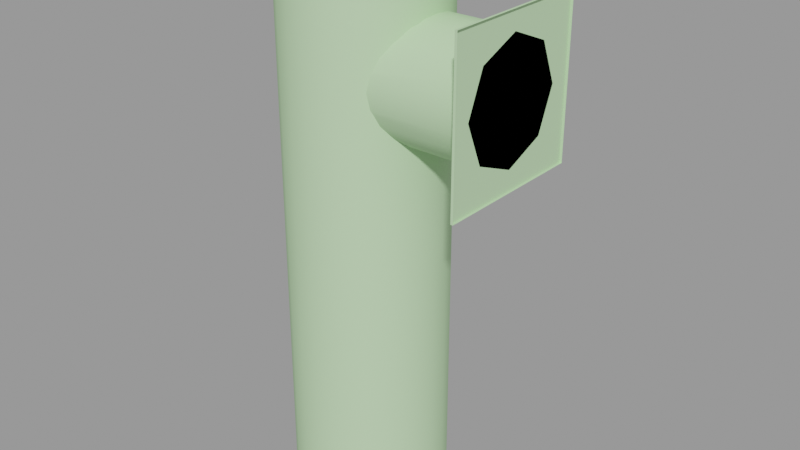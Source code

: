 # Source: factory_pipe004.blend  (saved by Blender 2.92.15; exported with 4.5.12 LTS)
import bpy
from mathutils import Matrix  # noqa: F401  (used for matrix-valued properties, if any)

bpy.ops.wm.read_factory_settings(use_empty=True)
scene = bpy.context.scene
scene.name = 'factory_pipe004.qc'

# ---- collections
col_factory_pipe004 = bpy.data.collections.new('factory_pipe004'); scene.collection.children.link(col_factory_pipe004)

# ---- materials (node trees are filled in below, after node groups)
mat_factory_pipe004 = bpy.data.materials.new('factory_pipe004')
mat_factory_pipe004.use_transparent_shadow = False
mat_factory_pipe004.diffuse_color = (0.5087, 0.7489, 0.4354, 1.0)
mat_phy = bpy.data.materials.new('  phy')
mat_phy.use_transparent_shadow = False
mat_phy.diffuse_color = (0.463, 0.8419, 0.4558, 1.0)

# ---- material node trees

# ---- meshes
me_factory_pipe004_reference = bpy.data.meshes.new('factory_pipe004_reference')
me_factory_pipe004_reference.from_pydata([(47.5, 32.0, 27.5), (48.5, 32.0, 91.5), (48.5, 32.0, 27.5), (47.5, 32.0, 91.5), (-23.78, 30.91, 101.5), (-15.5, 32.0, 101.5), (-15.5, 32.0, 29.5), (-15.5, 32.0, -42.5), (-23.78, 30.91, 29.5), (-31.5, 27.71, 101.5), (-47.5, -6e-06, 101.5), (-46.41, 8.282, 29.5), (-47.5, -3e-06, 29.5), (-46.41, 8.282, 101.5), (-43.21, 16.0, 29.5), (-43.21, 16.0, 101.5), (-38.13, 22.63, 29.5), (-38.13, 22.63, 101.5), (-31.5, 27.71, 29.5), (-23.78, 30.91, -42.5), (-15.5, 32.0, -114.5), (-23.78, 30.91, -114.5), (-31.5, 27.71, -42.5), (-31.5, 27.71, -114.5), (-38.13, 22.63, -42.5), (-38.13, 22.63, -114.5), (-43.21, 16.0, -42.5), (-46.41, 8.282, -42.5), (-47.5, 0.0, -42.5), (-43.21, 16.0, -114.5), (-46.41, 8.282, -114.5), (-47.5, 3e-06, -114.5), (-46.41, -8.282, -42.5), (-46.41, -8.282, -114.5), (-43.21, -16.0, -42.5), (-43.21, -16.0, -114.5), (-38.13, -22.63, -42.5), (-38.13, -22.63, -114.5), (-31.5, -27.71, -42.5), (-31.5, -27.71, -114.5), (-23.78, -30.91, -42.5), (-23.78, -30.91, -114.5), (-15.5, -32.0, -42.5), (-15.5, -32.0, -114.5), (-7.218, -30.91, -42.5), (0.5, -27.71, -42.5), (7.127, -22.63, -42.5), (7.127, -22.63, 29.5), (0.5, -27.71, 29.5), (-7.218, -30.91, 29.5), (-15.5, -32.0, 29.5), (-23.78, -30.91, 29.5), (-31.5, -27.71, 29.5), (-38.13, -22.63, 29.5), (-43.21, -16.0, 29.5), (-46.41, -8.282, 29.5), (7.127, -22.63, 101.5), (0.5, -27.71, 101.5), (-7.218, -30.91, 101.5), (-15.5, -32.0, 101.5), (-23.78, -30.91, 101.5), (-31.5, -27.71, 101.5), (-38.13, -22.63, 101.5), (-43.21, -16.0, 101.5), (-46.41, -8.282, 101.5), (-7.218, 30.91, 29.5), (-7.218, 30.91, 101.5), (0.5, 27.71, 29.5), (0.5, 27.71, 101.5), (7.127, 22.63, 29.5), (7.127, 22.63, 101.5), (12.21, 16.0, 29.5), (12.21, 16.0, 101.5), (15.41, 8.282, 29.5), (15.41, 8.282, 101.5), (16.5, 0.0, 29.5), (16.5, -3e-06, 101.5), (15.41, -8.282, 29.5), (15.41, -8.282, 101.5), (12.21, -16.0, 29.5), (12.21, -16.0, 101.5), (-7.218, 30.91, -42.5), (0.5, 27.71, -42.5), (7.127, 22.63, -42.5), (12.21, 16.0, -42.5), (15.41, 8.282, -42.5), (16.5, 3e-06, -42.5), (15.41, -8.282, -42.5), (12.21, -16.0, -42.5), (-7.218, -30.91, -114.5), (0.5, -27.71, -114.5), (7.127, -22.63, -114.5), (12.21, -16.0, -114.5), (15.41, -8.282, -114.5), (16.5, 6e-06, -114.5), (15.41, 8.282, -114.5), (12.21, 16.0, -114.5), (7.127, 22.63, -114.5), (0.5, 27.71, -114.5), (-7.218, 30.91, -114.5), (48.5, -32.0, 91.5), (47.5, -32.0, 91.5), (47.5, -32.0, 27.5), (48.5, -32.0, 27.5), (-32.0, 28.58, 101.5), (-24.04, 31.88, 101.5), (-15.5, 33.0, 101.5), (-6.959, 31.88, 101.5), (1.0, 28.58, 101.5), (7.835, 23.33, 101.5), (13.08, 16.5, 101.5), (16.38, 8.541, 101.5), (17.5, -3e-06, 101.5), (16.38, -8.541, 101.5), (13.08, -16.5, 101.5), (7.835, -23.33, 101.5), (1.0, -28.58, 101.5), (-6.959, -31.88, 101.5), (-15.5, -33.0, 101.5), (-24.04, -31.88, 101.5), (-32.0, -28.58, 101.5), (-38.83, -23.33, 101.5), (-44.08, -16.5, 101.5), (-47.38, -8.541, 101.5), (-48.5, -6e-06, 101.5), (-47.38, 8.541, 101.5), (-44.08, 16.5, 101.5), (-38.83, 23.33, 101.5), (-15.5, 33.0, 109.5), (-24.04, 31.88, 109.5), (-22.9, 27.61, 111.2), (-29.79, 24.75, 111.2), (-32.0, 28.58, 109.5), (-35.71, 20.21, 111.2), (-38.83, 23.33, 109.5), (-40.25, 14.29, 111.2), (-44.08, 16.5, 109.5), (-43.11, 7.397, 111.2), (-47.38, 8.541, 109.5), (-44.08, -7e-06, 111.2), (-48.5, -7e-06, 109.5), (-43.11, -7.397, 111.2), (-47.38, -8.541, 109.5), (-40.25, -14.29, 111.2), (-44.08, -16.5, 109.5), (-35.71, -20.21, 111.2), (-38.83, -23.33, 109.5), (-29.79, -24.75, 111.2), (-32.0, -28.58, 109.5), (-22.9, -27.61, 111.2), (-24.04, -31.88, 109.5), (-15.5, -28.58, 111.2), (-15.5, -33.0, 109.5), (-8.103, -27.61, 111.2), (-6.959, -31.88, 109.5), (-1.211, -24.75, 111.2), (1.0, -28.58, 109.5), (4.708, -20.21, 111.2), (7.835, -23.33, 109.5), (9.25, -14.29, 111.2), (13.08, -16.5, 109.5), (12.11, -7.397, 111.2), (16.38, -8.541, 109.5), (13.08, -4e-06, 111.2), (17.5, -4e-06, 109.5), (12.11, 7.397, 111.2), (16.38, 8.541, 109.5), (9.25, 14.29, 111.2), (13.08, 16.5, 109.5), (4.708, 20.21, 111.2), (7.835, 23.33, 109.5), (-1.211, 24.75, 111.2), (1.0, 28.58, 109.5), (-8.103, 27.61, 111.2), (-6.959, 31.88, 109.5), (-15.5, 28.58, 111.2), (11.47, 16.97, 76.47), (47.5, 20.78, 71.5), (8.541, 20.78, 71.5), (7.127, 22.63, 67.05), (47.5, 23.18, 65.71), (6.404, 23.18, 65.71), (47.5, 24.0, 59.5), (5.339, 24.0, 59.5), (8.541, -20.78, 71.5), (47.5, -16.97, 76.47), (11.47, -16.97, 76.47), (47.5, -12.0, 80.28), (12.21, -16.0, 77.22), (13.87, -12.0, 80.28), (47.5, -6.212, 82.68), (15.41, -8.282, 81.82), (15.68, -6.212, 82.68), (47.5, -2e-06, 83.5), (16.5, -3e-06, 83.5), (47.5, 6.212, 82.68), (15.68, 6.212, 82.68), (15.41, 8.282, 81.82), (47.5, 12.0, 80.28), (13.87, 12.0, 80.28), (12.21, 16.0, 77.22), (47.5, 16.97, 76.47), (15.41, -8.282, 37.18), (47.5, -6.212, 36.32), (47.5, -12.0, 38.72), (13.87, -12.0, 38.72), (12.21, -16.0, 41.78), (47.5, -16.97, 42.53), (11.47, -16.97, 42.53), (47.5, -20.78, 47.5), (8.541, -20.78, 47.5), (7.127, -22.63, 51.95), (47.5, -23.18, 53.29), (6.404, -23.18, 53.29), (47.5, -24.0, 59.5), (5.339, -24.0, 59.5), (47.5, -23.18, 65.71), (6.404, -23.18, 65.71), (47.5, -20.78, 71.5), (7.127, -22.63, 67.05), (47.5, 23.18, 53.29), (6.404, 23.18, 53.29), (47.5, 20.78, 47.5), (7.127, 22.63, 51.95), (8.541, 20.78, 47.5), (47.5, 16.97, 42.53), (11.47, 16.97, 42.53), (47.5, 12.0, 38.72), (12.21, 16.0, 41.78), (13.87, 12.0, 38.72), (47.5, 6.212, 36.32), (15.41, 8.282, 37.18), (15.68, 6.212, 36.32), (47.5, 0.0, 35.5), (16.5, -1e-06, 35.5), (15.68, -6.212, 36.32), (-7.25, 14.29, 112.4), (-11.23, 15.94, 112.4), (-15.5, -6e-06, 112.8), (-15.5, 16.5, 112.4), (-19.77, 15.94, 112.4), (-23.75, 14.29, 112.4), (-27.17, 11.67, 112.4), (-29.79, 8.25, 112.4), (-31.44, 4.271, 112.4), (-32.0, -6e-06, 112.4), (-31.44, -4.271, 112.4), (-29.79, -8.25, 112.4), (-27.17, -11.67, 112.4), (-23.75, -14.29, 112.4), (-19.77, -15.94, 112.4), (-15.5, -16.5, 112.4), (-11.23, -15.94, 112.4), (-7.25, -14.29, 112.4), (-3.833, -11.67, 112.4), (-1.211, -8.25, 112.4), (0.4378, -4.271, 112.4), (1.0, -5e-06, 112.4), (0.4378, 4.271, 112.4), (-1.211, 8.25, 112.4), (-3.833, 11.67, 112.4)], [], [(0, 1, 2), (0, 3, 1), (4, 5, 6), (7, 8, 6), (4, 6, 8), (9, 4, 8), (10, 11, 12), (10, 13, 11), (13, 14, 11), (13, 15, 14), (15, 16, 14), (15, 17, 16), (17, 18, 16), (17, 9, 18), (9, 8, 18), (19, 18, 8), (7, 19, 8), (20, 19, 7), (20, 21, 19), (21, 22, 19), (21, 23, 22), (23, 24, 22), (23, 25, 24), (25, 26, 24), (27, 28, 12), (27, 12, 11), (26, 27, 11), (26, 11, 14), (24, 26, 14), (24, 14, 16), (22, 24, 16), (22, 16, 18), (19, 22, 18), (25, 29, 26), (29, 27, 26), (29, 30, 27), (30, 28, 27), (30, 31, 28), (31, 32, 28), (31, 33, 32), (33, 34, 32), (33, 35, 34), (35, 36, 34), (35, 37, 36), (37, 38, 36), (37, 39, 38), (39, 40, 38), (39, 41, 40), (41, 42, 40), (41, 43, 42), (43, 44, 42), (45, 46, 47), (45, 47, 48), (44, 45, 48), (44, 48, 49), (42, 44, 49), (42, 49, 50), (40, 42, 50), (40, 50, 51), (38, 40, 51), (38, 51, 52), (36, 38, 52), (36, 52, 53), (34, 36, 53), (34, 53, 54), (32, 34, 54), (32, 54, 55), (28, 32, 55), (28, 55, 12), (56, 48, 47), (56, 57, 48), (57, 49, 48), (57, 58, 49), (58, 50, 49), (58, 59, 50), (59, 51, 50), (59, 60, 51), (60, 52, 51), (60, 61, 52), (61, 53, 52), (61, 62, 53), (62, 54, 53), (62, 63, 54), (63, 55, 54), (63, 64, 55), (64, 12, 55), (64, 10, 12), (5, 65, 6), (5, 66, 65), (66, 67, 65), (66, 68, 67), (68, 69, 67), (68, 70, 69), (70, 71, 69), (70, 72, 71), (72, 73, 71), (72, 74, 73), (74, 75, 73), (74, 76, 75), (76, 77, 75), (76, 78, 77), (78, 79, 77), (78, 80, 79), (80, 47, 79), (80, 56, 47), (81, 7, 6), (81, 6, 65), (82, 81, 65), (82, 65, 67), (83, 82, 67), (83, 67, 69), (84, 83, 69), (84, 69, 71), (85, 84, 71), (85, 71, 73), (86, 85, 73), (86, 73, 75), (87, 86, 75), (87, 75, 77), (88, 87, 77), (88, 77, 79), (46, 88, 79), (46, 79, 47), (43, 89, 44), (89, 45, 44), (89, 90, 45), (90, 46, 45), (90, 91, 46), (91, 88, 46), (91, 92, 88), (92, 87, 88), (92, 93, 87), (93, 86, 87), (93, 94, 86), (94, 85, 86), (94, 95, 85), (95, 84, 85), (95, 96, 84), (96, 83, 84), (96, 97, 83), (97, 82, 83), (97, 98, 82), (98, 81, 82), (98, 99, 81), (99, 7, 81), (99, 20, 7), (3, 100, 1), (3, 101, 100), (102, 100, 101), (102, 103, 100), (0, 101, 3), (0, 102, 101), (0, 103, 102), (0, 2, 103), (17, 104, 9), (9, 104, 105), (9, 105, 4), (4, 105, 106), (4, 106, 5), (5, 106, 107), (5, 107, 66), (66, 107, 108), (66, 108, 68), (68, 108, 109), (68, 109, 70), (70, 109, 110), (70, 110, 72), (72, 110, 111), (72, 111, 74), (74, 111, 112), (74, 112, 76), (76, 112, 113), (76, 113, 78), (78, 113, 114), (78, 114, 80), (80, 114, 115), (80, 115, 56), (56, 115, 116), (56, 116, 57), (57, 116, 117), (57, 117, 58), (58, 117, 118), (58, 118, 59), (59, 118, 119), (59, 119, 60), (60, 119, 120), (60, 120, 61), (61, 120, 121), (61, 121, 62), (62, 121, 122), (62, 122, 63), (63, 122, 123), (63, 123, 64), (64, 123, 124), (64, 124, 10), (10, 124, 125), (10, 125, 13), (13, 125, 126), (13, 126, 15), (15, 126, 127), (15, 127, 17), (17, 127, 104), (128, 129, 130), (129, 131, 130), (129, 132, 131), (132, 133, 131), (132, 134, 133), (134, 135, 133), (134, 136, 135), (136, 137, 135), (136, 138, 137), (138, 139, 137), (138, 140, 139), (140, 141, 139), (140, 142, 141), (142, 143, 141), (142, 144, 143), (144, 145, 143), (144, 146, 145), (146, 147, 145), (146, 148, 147), (148, 149, 147), (148, 150, 149), (150, 151, 149), (150, 152, 151), (152, 153, 151), (152, 154, 153), (154, 155, 153), (154, 156, 155), (156, 157, 155), (156, 158, 157), (158, 159, 157), (158, 160, 159), (160, 161, 159), (160, 162, 161), (162, 163, 161), (162, 164, 163), (164, 165, 163), (164, 166, 165), (166, 167, 165), (166, 168, 167), (168, 169, 167), (168, 170, 169), (170, 171, 169), (170, 172, 171), (172, 173, 171), (172, 174, 173), (174, 175, 173), (174, 128, 175), (128, 130, 175), (176, 177, 178), (179, 178, 177), (179, 177, 180), (179, 180, 181), (181, 180, 182), (181, 182, 183), (184, 185, 186), (186, 185, 187), (187, 188, 186), (187, 189, 188), (189, 187, 190), (190, 191, 189), (190, 192, 191), (192, 190, 193), (192, 193, 194), (194, 193, 195), (194, 195, 196), (197, 196, 195), (197, 195, 198), (197, 198, 199), (200, 199, 198), (200, 198, 201), (200, 201, 176), (176, 201, 177), (202, 203, 204), (202, 204, 205), (206, 205, 204), (206, 204, 207), (206, 207, 208), (208, 207, 209), (208, 209, 210), (211, 210, 209), (211, 209, 212), (211, 212, 213), (213, 212, 214), (213, 214, 215), (215, 214, 216), (215, 216, 217), (217, 216, 218), (218, 219, 217), (218, 184, 219), (184, 218, 185), (183, 182, 220), (183, 220, 221), (221, 220, 222), (222, 223, 221), (222, 224, 223), (224, 222, 225), (224, 225, 226), (226, 225, 227), (227, 228, 226), (227, 229, 228), (229, 227, 230), (230, 231, 229), (230, 232, 231), (232, 230, 233), (232, 233, 234), (234, 233, 203), (234, 203, 235), (202, 235, 203), (236, 237, 238), (237, 239, 238), (239, 240, 238), (240, 241, 238), (241, 242, 238), (242, 243, 238), (243, 244, 238), (244, 245, 238), (245, 246, 238), (246, 247, 238), (247, 248, 238), (248, 249, 238), (249, 250, 238), (250, 251, 238), (251, 252, 238), (252, 253, 238), (253, 254, 238), (254, 255, 238), (130, 131, 241), (131, 242, 241), (131, 133, 242), (133, 243, 242), (133, 135, 243), (135, 244, 243), (135, 137, 244), (137, 245, 244), (137, 139, 245), (139, 246, 245), (139, 141, 246), (141, 247, 246), (141, 143, 247), (143, 248, 247), (143, 145, 248), (145, 249, 248), (145, 147, 249), (147, 250, 249), (147, 149, 250), (149, 251, 250), (149, 151, 251), (151, 252, 251), (151, 153, 252), (153, 253, 252), (153, 155, 253), (155, 254, 253), (155, 157, 254), (157, 255, 254), (157, 159, 255), (159, 256, 255), (255, 256, 238), (256, 257, 238), (257, 258, 238), (258, 259, 238), (259, 260, 238), (260, 236, 238), (159, 161, 256), (161, 257, 256), (161, 163, 257), (163, 258, 257), (163, 165, 258), (165, 259, 258), (165, 167, 259), (167, 260, 259), (167, 169, 260), (169, 236, 260), (169, 171, 236), (171, 237, 236), (171, 173, 237), (173, 239, 237), (173, 175, 239), (175, 240, 239), (175, 130, 240), (130, 241, 240), (140, 125, 124), (140, 138, 125), (138, 126, 125), (138, 136, 126), (136, 127, 126), (136, 134, 127), (134, 104, 127), (134, 132, 104), (132, 105, 104), (132, 129, 105), (129, 106, 105), (129, 128, 106), (158, 116, 115), (158, 156, 116), (156, 117, 116), (156, 154, 117), (154, 118, 117), (154, 152, 118), (152, 119, 118), (152, 150, 119), (150, 120, 119), (150, 148, 120), (148, 121, 120), (148, 146, 121), (146, 122, 121), (146, 144, 122), (144, 123, 122), (144, 142, 123), (142, 124, 123), (142, 140, 124), (128, 107, 106), (128, 174, 107), (174, 108, 107), (174, 172, 108), (172, 109, 108), (172, 170, 109), (170, 110, 109), (170, 168, 110), (168, 111, 110), (168, 166, 111), (166, 112, 111), (166, 164, 112), (164, 113, 112), (164, 162, 113), (162, 114, 113), (162, 160, 114), (160, 115, 114), (160, 158, 115)])
me_factory_pipe004_reference.polygons.foreach_set('use_smooth', [True] * 430)
_k = set([(0, 2), (0, 3), (0, 102), (0, 103), (1, 3), (3, 101), (4, 5), (4, 9), (5, 66), (9, 17), (10, 13), (10, 64), (13, 15), (15, 17), (56, 57), (56, 80), (57, 58), (58, 59), (59, 60), (60, 61), (61, 62), (62, 63), (63, 64), (66, 68), (68, 70), (70, 72), (72, 74), (74, 76), (76, 78), (78, 80), (100, 101), (100, 102), (101, 102), (102, 103), (104, 105), (104, 127), (105, 106), (106, 107), (107, 108), (108, 109), (109, 110), (110, 111), (111, 112), (112, 113), (113, 114), (114, 115), (115, 116), (116, 117), (117, 118), (118, 119), (119, 120), (120, 121), (121, 122), (122, 123), (123, 124), (124, 125), (125, 126), (126, 127), (128, 129), (128, 174), (129, 132), (130, 131), (130, 175), (131, 133), (132, 134), (133, 135), (134, 136), (135, 137), (136, 138), (137, 139), (138, 140), (139, 141), (140, 142), (141, 143), (142, 144), (143, 145), (144, 146), (145, 147), (146, 148), (147, 149), (148, 150), (149, 151), (150, 152), (151, 153), (152, 154), (153, 155), (154, 156), (155, 157), (156, 158), (157, 159), (158, 160), (159, 161), (160, 162), (161, 163), (162, 164), (163, 165), (164, 166), (165, 167), (166, 168), (167, 169), (168, 170), (169, 171), (170, 172), (171, 173), (172, 174), (173, 175)])
me_factory_pipe004_reference.attributes.new('sharp_edge', 'BOOLEAN', 'EDGE').data.foreach_set('value', [ (min(e.vertices), max(e.vertices)) in _k for e in me_factory_pipe004_reference.edges])
_uv = me_factory_pipe004_reference.uv_layers.new(name='UVMap')
_uv.uv.foreach_set('vector', [0.2046, 0.804, 0.2016, 0.9954, 0.2016, 0.804, 0.2046, 0.804, 0.2046, 0.9954, 0.2016, 0.9954, 0.452, 0.8942, 0.4287, 0.8942, 0.4287, 0.6117, 0.4287, 0.3292, 0.452, 0.6117, 0.4287, 0.6117, 0.452, 0.8942, 0.4287, 0.6117, 0.452, 0.6117, 0.4752, 0.8942, 0.452, 0.8942, 0.452, 0.6117, 0.5682, 0.8942, 0.5449, 0.6117, 0.5682, 0.6117, 0.5682, 0.8942, 0.5449, 0.8942, 0.5449, 0.6117, 0.5449, 0.8942, 0.5217, 0.6117, 0.5449, 0.6117, 0.5449, 0.8942, 0.5217, 0.8942, 0.5217, 0.6117, 0.5217, 0.8942, 0.4984, 0.6117, 0.5217, 0.6117, 0.5217, 0.8942, 0.4984, 0.8942, 0.4984, 0.6117, 0.4984, 0.8942, 0.4752, 0.6117, 0.4984, 0.6117, 0.4984, 0.8942, 0.4752, 0.8942, 0.4752, 0.6117, 0.4752, 0.8942, 0.452, 0.6117, 0.4752, 0.6117, 0.452, 0.3292, 0.4752, 0.6117, 0.452, 0.6117, 0.4287, 0.3292, 0.452, 0.3292, 0.452, 0.6117, 0.4287, 0.04675, 0.452, 0.3292, 0.4287, 0.3292, 0.4287, 0.04675, 0.452, 0.04675, 0.452, 0.3292, 0.452, 0.04675, 0.4752, 0.3292, 0.452, 0.3292, 0.452, 0.04675, 0.4752, 0.04675, 0.4752, 0.3292, 0.4752, 0.04675, 0.4984, 0.3292, 0.4752, 0.3292, 0.4752, 0.04675, 0.4984, 0.04675, 0.4984, 0.3292, 0.4984, 0.04675, 0.5217, 0.3292, 0.4984, 0.3292, 0.5449, 0.3292, 0.5682, 0.3292, 0.5682, 0.6117, 0.5449, 0.3292, 0.5682, 0.6117, 0.5449, 0.6117, 0.5217, 0.3292, 0.5449, 0.3292, 0.5449, 0.6117, 0.5217, 0.3292, 0.5449, 0.6117, 0.5217, 0.6117, 0.4984, 0.3292, 0.5217, 0.3292, 0.5217, 0.6117, 0.4984, 0.3292, 0.5217, 0.6117, 0.4984, 0.6117, 0.4752, 0.3292, 0.4984, 0.3292, 0.4984, 0.6117, 0.4752, 0.3292, 0.4984, 0.6117, 0.4752, 0.6117, 0.452, 0.3292, 0.4752, 0.3292, 0.4752, 0.6117, 0.4984, 0.04675, 0.5217, 0.04675, 0.5217, 0.3292, 0.5217, 0.04675, 0.5449, 0.3292, 0.5217, 0.3292, 0.5217, 0.04675, 0.5449, 0.04675, 0.5449, 0.3292, 0.5449, 0.04675, 0.5682, 0.3292, 0.5449, 0.3292, 0.5449, 0.04675, 0.5682, 0.04675, 0.5682, 0.3292, 0.5682, 0.04675, 0.5914, 0.3292, 0.5682, 0.3292, 0.5682, 0.04675, 0.5914, 0.04675, 0.5914, 0.3292, 0.5914, 0.04675, 0.6146, 0.3292, 0.5914, 0.3292, 0.5914, 0.04675, 0.6146, 0.04675, 0.6146, 0.3292, 0.6146, 0.04675, 0.6379, 0.3292, 0.6146, 0.3292, 0.6146, 0.04675, 0.6379, 0.04675, 0.6379, 0.3292, 0.6379, 0.04675, 0.6611, 0.3292, 0.6379, 0.3292, 0.6379, 0.04675, 0.6611, 0.04675, 0.6611, 0.3292, 0.6611, 0.04675, 0.6844, 0.3292, 0.6611, 0.3292, 0.6611, 0.04675, 0.6844, 0.04675, 0.6844, 0.3292, 0.6844, 0.04675, 0.7076, 0.3292, 0.6844, 0.3292, 0.6844, 0.04675, 0.7076, 0.04675, 0.7076, 0.3292, 0.7076, 0.04675, 0.7309, 0.3292, 0.7076, 0.3292, 0.7541, 0.3292, 0.7773, 0.3292, 0.7773, 0.6117, 0.7541, 0.3292, 0.7773, 0.6117, 0.7541, 0.6117, 0.7309, 0.3292, 0.7541, 0.3292, 0.7541, 0.6117, 0.7309, 0.3292, 0.7541, 0.6117, 0.7309, 0.6117, 0.7076, 0.3292, 0.7309, 0.3292, 0.7309, 0.6117, 0.7076, 0.3292, 0.7309, 0.6117, 0.7076, 0.6117, 0.6844, 0.3292, 0.7076, 0.3292, 0.7076, 0.6117, 0.6844, 0.3292, 0.7076, 0.6117, 0.6844, 0.6117, 0.6611, 0.3292, 0.6844, 0.3292, 0.6844, 0.6117, 0.6611, 0.3292, 0.6844, 0.6117, 0.6611, 0.6117, 0.6379, 0.3292, 0.6611, 0.3292, 0.6611, 0.6117, 0.6379, 0.3292, 0.6611, 0.6117, 0.6379, 0.6117, 0.6146, 0.3292, 0.6379, 0.3292, 0.6379, 0.6117, 0.6146, 0.3292, 0.6379, 0.6117, 0.6146, 0.6117, 0.5914, 0.3292, 0.6146, 0.3292, 0.6146, 0.6117, 0.5914, 0.3292, 0.6146, 0.6117, 0.5914, 0.6117, 0.5682, 0.3292, 0.5914, 0.3292, 0.5914, 0.6117, 0.5682, 0.3292, 0.5914, 0.6117, 0.5682, 0.6117, 0.7773, 0.8942, 0.7541, 0.6117, 0.7773, 0.6117, 0.7773, 0.8942, 0.7541, 0.8942, 0.7541, 0.6117, 0.7541, 0.8942, 0.7309, 0.6117, 0.7541, 0.6117, 0.7541, 0.8942, 0.7309, 0.8942, 0.7309, 0.6117, 0.7309, 0.8942, 0.7076, 0.6117, 0.7309, 0.6117, 0.7309, 0.8942, 0.7076, 0.8942, 0.7076, 0.6117, 0.7076, 0.8942, 0.6844, 0.6117, 0.7076, 0.6117, 0.7076, 0.8942, 0.6844, 0.8942, 0.6844, 0.6117, 0.6844, 0.8942, 0.6611, 0.6117, 0.6844, 0.6117, 0.6844, 0.8942, 0.6611, 0.8942, 0.6611, 0.6117, 0.6611, 0.8942, 0.6379, 0.6117, 0.6611, 0.6117, 0.6611, 0.8942, 0.6379, 0.8942, 0.6379, 0.6117, 0.6379, 0.8942, 0.6146, 0.6117, 0.6379, 0.6117, 0.6379, 0.8942, 0.6146, 0.8942, 0.6146, 0.6117, 0.6146, 0.8942, 0.5914, 0.6117, 0.6146, 0.6117, 0.6146, 0.8942, 0.5914, 0.8942, 0.5914, 0.6117, 0.5914, 0.8942, 0.5682, 0.6117, 0.5914, 0.6117, 0.5914, 0.8942, 0.5682, 0.8942, 0.5682, 0.6117, 0.9865, 0.8942, 0.9633, 0.6117, 0.9865, 0.6117, 0.9865, 0.8942, 0.9633, 0.8942, 0.9633, 0.6117, 0.9633, 0.8942, 0.94, 0.6117, 0.9633, 0.6117, 0.9633, 0.8942, 0.94, 0.8942, 0.94, 0.6117, 0.94, 0.8942, 0.9168, 0.6117, 0.94, 0.6117, 0.94, 0.8942, 0.9168, 0.8942, 0.9168, 0.6117, 0.9168, 0.8942, 0.8935, 0.6117, 0.9168, 0.6117, 0.9168, 0.8942, 0.8935, 0.8942, 0.8935, 0.6117, 0.8935, 0.8942, 0.8703, 0.6117, 0.8935, 0.6117, 0.8935, 0.8942, 0.8703, 0.8942, 0.8703, 0.6117, 0.8703, 0.8942, 0.8471, 0.6117, 0.8703, 0.6117, 0.8703, 0.8942, 0.8471, 0.8942, 0.8471, 0.6117, 0.8471, 0.8942, 0.8238, 0.6117, 0.8471, 0.6117, 0.8471, 0.8942, 0.8238, 0.8942, 0.8238, 0.6117, 0.8238, 0.8942, 0.8006, 0.6117, 0.8238, 0.6117, 0.8238, 0.8942, 0.8006, 0.8942, 0.8006, 0.6117, 0.8006, 0.8942, 0.7773, 0.6117, 0.8006, 0.6117, 0.8006, 0.8942, 0.7773, 0.8942, 0.7773, 0.6117, 0.9633, 0.3292, 0.9865, 0.3292, 0.9865, 0.6117, 0.9633, 0.3292, 0.9865, 0.6117, 0.9633, 0.6117, 0.94, 0.3292, 0.9633, 0.3292, 0.9633, 0.6117, 0.94, 0.3292, 0.9633, 0.6117, 0.94, 0.6117, 0.9168, 0.3292, 0.94, 0.3292, 0.94, 0.6117, 0.9168, 0.3292, 0.94, 0.6117, 0.9168, 0.6117, 0.8935, 0.3292, 0.9168, 0.3292, 0.9168, 0.6117, 0.8935, 0.3292, 0.9168, 0.6117, 0.8935, 0.6117, 0.8703, 0.3292, 0.8935, 0.3292, 0.8935, 0.6117, 0.8703, 0.3292, 0.8935, 0.6117, 0.8703, 0.6117, 0.8471, 0.3292, 0.8703, 0.3292, 0.8703, 0.6117, 0.8471, 0.3292, 0.8703, 0.6117, 0.8471, 0.6117, 0.8238, 0.3292, 0.8471, 0.3292, 0.8471, 0.6117, 0.8238, 0.3292, 0.8471, 0.6117, 0.8238, 0.6117, 0.8006, 0.3292, 0.8238, 0.3292, 0.8238, 0.6117, 0.8006, 0.3292, 0.8238, 0.6117, 0.8006, 0.6117, 0.7773, 0.3292, 0.8006, 0.3292, 0.8006, 0.6117, 0.7773, 0.3292, 0.8006, 0.6117, 0.7773, 0.6117, 0.7076, 0.04675, 0.7309, 0.04675, 0.7309, 0.3292, 0.7309, 0.04675, 0.7541, 0.3292, 0.7309, 0.3292, 0.7309, 0.04675, 0.7541, 0.04675, 0.7541, 0.3292, 0.7541, 0.04675, 0.7773, 0.3292, 0.7541, 0.3292, 0.7541, 0.04675, 0.7773, 0.04675, 0.7773, 0.3292, 0.7773, 0.04675, 0.8006, 0.3292, 0.7773, 0.3292, 0.7773, 0.04675, 0.8006, 0.04675, 0.8006, 0.3292, 0.8006, 0.04675, 0.8238, 0.3292, 0.8006, 0.3292, 0.8006, 0.04675, 0.8238, 0.04675, 0.8238, 0.3292, 0.8238, 0.04675, 0.8471, 0.3292, 0.8238, 0.3292, 0.8238, 0.04675, 0.8471, 0.04675, 0.8471, 0.3292, 0.8471, 0.04675, 0.8703, 0.3292, 0.8471, 0.3292, 0.8471, 0.04675, 0.8703, 0.04675, 0.8703, 0.3292, 0.8703, 0.04675, 0.8935, 0.3292, 0.8703, 0.3292, 0.8703, 0.04675, 0.8935, 0.04675, 0.8935, 0.3292, 0.8935, 0.04675, 0.9168, 0.3292, 0.8935, 0.3292, 0.8935, 0.04675, 0.9168, 0.04675, 0.9168, 0.3292, 0.9168, 0.04675, 0.94, 0.3292, 0.9168, 0.3292, 0.9168, 0.04675, 0.94, 0.04675, 0.94, 0.3292, 0.94, 0.04675, 0.9633, 0.3292, 0.94, 0.3292, 0.94, 0.04675, 0.9633, 0.04675, 0.9633, 0.3292, 0.9633, 0.04675, 0.9865, 0.3292, 0.9633, 0.3292, 0.9633, 0.04675, 0.9865, 0.04675, 0.9865, 0.3292, 0.2107, 0.9954, 0.2137, 0.804, 0.2137, 0.9954, 0.2107, 0.9954, 0.2107, 0.804, 0.2137, 0.804, 0.2059, 0.804, 0.2089, 0.9954, 0.2059, 0.9954, 0.2059, 0.804, 0.2089, 0.804, 0.2089, 0.9954, 0.009441, 0.804, 0.2009, 0.9954, 0.009441, 0.9954, 0.009441, 0.804, 0.2009, 0.804, 0.2009, 0.9954, 0.2147, 0.804, 0.2177, 0.9954, 0.2147, 0.9954, 0.2147, 0.804, 0.2177, 0.804, 0.2177, 0.9954, 0.1724, 0.3461, 0.199, 0.3203, 0.2012, 0.3241, 0.2012, 0.3241, 0.199, 0.3203, 0.2335, 0.306, 0.2012, 0.3241, 0.2335, 0.306, 0.2346, 0.3102, 0.2346, 0.3102, 0.2335, 0.306, 0.2705, 0.3011, 0.2346, 0.3102, 0.2705, 0.3011, 0.2705, 0.3055, 0.2705, 0.3055, 0.2705, 0.3011, 0.3076, 0.306, 0.2705, 0.3055, 0.3076, 0.306, 0.3065, 0.3102, 0.3065, 0.3102, 0.3076, 0.306, 0.3421, 0.3203, 0.3065, 0.3102, 0.3421, 0.3203, 0.3399, 0.3241, 0.3399, 0.3241, 0.3421, 0.3203, 0.3717, 0.343, 0.3399, 0.3241, 0.3717, 0.343, 0.3687, 0.3461, 0.3687, 0.3461, 0.3717, 0.343, 0.3945, 0.3727, 0.3687, 0.3461, 0.3945, 0.3727, 0.3907, 0.3748, 0.3907, 0.3748, 0.3945, 0.3727, 0.4088, 0.4072, 0.3907, 0.3748, 0.4088, 0.4072, 0.4046, 0.4083, 0.4046, 0.4083, 0.4088, 0.4072, 0.4136, 0.4442, 0.4046, 0.4083, 0.4136, 0.4442, 0.4093, 0.4442, 0.4093, 0.4442, 0.4136, 0.4442, 0.4088, 0.4812, 0.4093, 0.4442, 0.4088, 0.4812, 0.4046, 0.4801, 0.4046, 0.4801, 0.4088, 0.4812, 0.3945, 0.5157, 0.4046, 0.4801, 0.3945, 0.5157, 0.3907, 0.5136, 0.3907, 0.5136, 0.3945, 0.5157, 0.3717, 0.5454, 0.3907, 0.5136, 0.3717, 0.5454, 0.3687, 0.5423, 0.3687, 0.5423, 0.3717, 0.5454, 0.3421, 0.5681, 0.3687, 0.5423, 0.3421, 0.5681, 0.3399, 0.5644, 0.3399, 0.5644, 0.3421, 0.5681, 0.3076, 0.5824, 0.3399, 0.5644, 0.3076, 0.5824, 0.3065, 0.5782, 0.3065, 0.5782, 0.3076, 0.5824, 0.2705, 0.5873, 0.3065, 0.5782, 0.2705, 0.5873, 0.2705, 0.583, 0.2705, 0.583, 0.2705, 0.5873, 0.2335, 0.5824, 0.2705, 0.583, 0.2335, 0.5824, 0.2346, 0.5782, 0.2346, 0.5782, 0.2335, 0.5824, 0.199, 0.5681, 0.2346, 0.5782, 0.199, 0.5681, 0.2012, 0.5644, 0.2012, 0.5644, 0.199, 0.5681, 0.1694, 0.5454, 0.2012, 0.5644, 0.1694, 0.5454, 0.1724, 0.5423, 0.1724, 0.5423, 0.1694, 0.5454, 0.1466, 0.5157, 0.1724, 0.5423, 0.1466, 0.5157, 0.1504, 0.5136, 0.1504, 0.5136, 0.1466, 0.5157, 0.1323, 0.4812, 0.1504, 0.5136, 0.1323, 0.4812, 0.1365, 0.4801, 0.1365, 0.4801, 0.1323, 0.4812, 0.1275, 0.4442, 0.1365, 0.4801, 0.1275, 0.4442, 0.1318, 0.4442, 0.1318, 0.4442, 0.1275, 0.4442, 0.1323, 0.4072, 0.1318, 0.4442, 0.1323, 0.4072, 0.1365, 0.4083, 0.1365, 0.4083, 0.1323, 0.4072, 0.1466, 0.3727, 0.1365, 0.4083, 0.1466, 0.3727, 0.1504, 0.3748, 0.1504, 0.3748, 0.1466, 0.3727, 0.1694, 0.343, 0.1504, 0.3748, 0.1694, 0.343, 0.1724, 0.3461, 0.1724, 0.3461, 0.1694, 0.343, 0.199, 0.3203, 0.2712, 0.2953, 0.2342, 0.2904, 0.2392, 0.2719, 0.2342, 0.2904, 0.2093, 0.2595, 0.2392, 0.2719, 0.2342, 0.2904, 0.1997, 0.2761, 0.2093, 0.2595, 0.1997, 0.2761, 0.1836, 0.2398, 0.2093, 0.2595, 0.1997, 0.2761, 0.1701, 0.2534, 0.1836, 0.2398, 0.1701, 0.2534, 0.1639, 0.2142, 0.1836, 0.2398, 0.1701, 0.2534, 0.1473, 0.2237, 0.1639, 0.2142, 0.1473, 0.2237, 0.1516, 0.1843, 0.1639, 0.2142, 0.1473, 0.2237, 0.133, 0.1892, 0.1516, 0.1843, 0.133, 0.1892, 0.1473, 0.1522, 0.1516, 0.1843, 0.133, 0.1892, 0.1282, 0.1522, 0.1473, 0.1522, 0.1282, 0.1522, 0.1516, 0.1201, 0.1473, 0.1522, 0.1282, 0.1522, 0.133, 0.1152, 0.1516, 0.1201, 0.133, 0.1152, 0.1639, 0.09025, 0.1516, 0.1201, 0.133, 0.1152, 0.1473, 0.08066, 0.1639, 0.09025, 0.1473, 0.08066, 0.1836, 0.06459, 0.1639, 0.09025, 0.1473, 0.08066, 0.1701, 0.05103, 0.1836, 0.06459, 0.1701, 0.05103, 0.2093, 0.04489, 0.1836, 0.06459, 0.1701, 0.05103, 0.1997, 0.02829, 0.2093, 0.04489, 0.1997, 0.02829, 0.2392, 0.03251, 0.2093, 0.04489, 0.1997, 0.02829, 0.2342, 0.014, 0.2392, 0.03251, 0.2342, 0.014, 0.2712, 0.02829, 0.2392, 0.03251, 0.2342, 0.014, 0.2712, 0.009123, 0.2712, 0.02829, 0.2712, 0.009123, 0.3033, 0.03251, 0.2712, 0.02829, 0.2712, 0.009123, 0.3083, 0.014, 0.3033, 0.03251, 0.3083, 0.014, 0.3332, 0.04489, 0.3033, 0.03251, 0.3083, 0.014, 0.3428, 0.02829, 0.3332, 0.04489, 0.3428, 0.02829, 0.3589, 0.06459, 0.3332, 0.04489, 0.3428, 0.02829, 0.3724, 0.05103, 0.3589, 0.06459, 0.3724, 0.05103, 0.3786, 0.09025, 0.3589, 0.06459, 0.3724, 0.05103, 0.3952, 0.08066, 0.3786, 0.09025, 0.3952, 0.08066, 0.3909, 0.1201, 0.3786, 0.09025, 0.3952, 0.08066, 0.4095, 0.1152, 0.3909, 0.1201, 0.4095, 0.1152, 0.3952, 0.1522, 0.3909, 0.1201, 0.4095, 0.1152, 0.4143, 0.1522, 0.3952, 0.1522, 0.4143, 0.1522, 0.3909, 0.1843, 0.3952, 0.1522, 0.4143, 0.1522, 0.4095, 0.1892, 0.3909, 0.1843, 0.4095, 0.1892, 0.3786, 0.2142, 0.3909, 0.1843, 0.4095, 0.1892, 0.3952, 0.2237, 0.3786, 0.2142, 0.3952, 0.2237, 0.3589, 0.2398, 0.3786, 0.2142, 0.3952, 0.2237, 0.3724, 0.2534, 0.3589, 0.2398, 0.3724, 0.2534, 0.3332, 0.2595, 0.3589, 0.2398, 0.3724, 0.2534, 0.3428, 0.2761, 0.3332, 0.2595, 0.3428, 0.2761, 0.3033, 0.2719, 0.3332, 0.2595, 0.3428, 0.2761, 0.3083, 0.2904, 0.3033, 0.2719, 0.3083, 0.2904, 0.2712, 0.2761, 0.3033, 0.2719, 0.3083, 0.2904, 0.2712, 0.2953, 0.2712, 0.2761, 0.2712, 0.2953, 0.2392, 0.2719, 0.2712, 0.2761, 0.05525, 0.6569, 0.03817, 0.7954, 0.03817, 0.6456, 0.02502, 0.6402, 0.03817, 0.6456, 0.03817, 0.7954, 0.02502, 0.6402, 0.03817, 0.7954, 0.02108, 0.7954, 0.02502, 0.6402, 0.02108, 0.7954, 0.02108, 0.6374, 0.02108, 0.6374, 0.02108, 0.7954, 0.003994, 0.7954, 0.02108, 0.6374, 0.003994, 0.7954, 0.003994, 0.6333, 0.1749, 0.6456, 0.1578, 0.7954, 0.1578, 0.6569, 0.1578, 0.6569, 0.1578, 0.7954, 0.1407, 0.7954, 0.1407, 0.7954, 0.1545, 0.6597, 0.1578, 0.6569, 0.1407, 0.7954, 0.1407, 0.6661, 0.1545, 0.6597, 0.1407, 0.6661, 0.1407, 0.7954, 0.1236, 0.7954, 0.1236, 0.7954, 0.1297, 0.672, 0.1407, 0.6661, 0.1236, 0.7954, 0.1236, 0.6731, 0.1297, 0.672, 0.1236, 0.6731, 0.1236, 0.7954, 0.1065, 0.7954, 0.1236, 0.6731, 0.1065, 0.7954, 0.1065, 0.6762, 0.1065, 0.6762, 0.1065, 0.7954, 0.08943, 0.7954, 0.1065, 0.6762, 0.08943, 0.7954, 0.08943, 0.6731, 0.08333, 0.672, 0.08943, 0.6731, 0.08943, 0.7954, 0.08333, 0.672, 0.08943, 0.7954, 0.07234, 0.7954, 0.08333, 0.672, 0.07234, 0.7954, 0.07234, 0.6661, 0.05857, 0.6597, 0.07234, 0.6661, 0.07234, 0.7954, 0.05857, 0.6597, 0.07234, 0.7954, 0.05525, 0.7954, 0.05857, 0.6597, 0.05525, 0.7954, 0.05525, 0.6569, 0.05525, 0.6569, 0.05525, 0.7954, 0.03817, 0.7954, 0.2884, 0.672, 0.2945, 0.7954, 0.2774, 0.7954, 0.2884, 0.672, 0.2774, 0.7954, 0.2774, 0.6661, 0.2636, 0.6597, 0.2774, 0.6661, 0.2774, 0.7954, 0.2636, 0.6597, 0.2774, 0.7954, 0.2603, 0.7954, 0.2636, 0.6597, 0.2603, 0.7954, 0.2603, 0.6569, 0.2603, 0.6569, 0.2603, 0.7954, 0.2432, 0.7954, 0.2603, 0.6569, 0.2432, 0.7954, 0.2432, 0.6456, 0.2301, 0.6402, 0.2432, 0.6456, 0.2432, 0.7954, 0.2301, 0.6402, 0.2432, 0.7954, 0.2261, 0.7954, 0.2301, 0.6402, 0.2261, 0.7954, 0.2261, 0.6374, 0.2261, 0.6374, 0.2261, 0.7954, 0.209, 0.7954, 0.2261, 0.6374, 0.209, 0.7954, 0.209, 0.6333, 0.209, 0.6333, 0.209, 0.7954, 0.1919, 0.7954, 0.209, 0.6333, 0.1919, 0.7954, 0.1919, 0.6374, 0.1919, 0.6374, 0.1919, 0.7954, 0.1749, 0.7954, 0.1749, 0.7954, 0.188, 0.6402, 0.1919, 0.6374, 0.1749, 0.7954, 0.1749, 0.6456, 0.188, 0.6402, 0.1749, 0.6456, 0.1749, 0.7954, 0.1578, 0.7954, 0.4141, 0.6333, 0.4141, 0.7954, 0.397, 0.7954, 0.4141, 0.6333, 0.397, 0.7954, 0.397, 0.6374, 0.397, 0.6374, 0.397, 0.7954, 0.3799, 0.7954, 0.3799, 0.7954, 0.393, 0.6402, 0.397, 0.6374, 0.3799, 0.7954, 0.3799, 0.6456, 0.393, 0.6402, 0.3799, 0.6456, 0.3799, 0.7954, 0.3628, 0.7954, 0.3799, 0.6456, 0.3628, 0.7954, 0.3628, 0.6569, 0.3628, 0.6569, 0.3628, 0.7954, 0.3457, 0.7954, 0.3457, 0.7954, 0.3595, 0.6597, 0.3628, 0.6569, 0.3457, 0.7954, 0.3457, 0.6661, 0.3595, 0.6597, 0.3457, 0.6661, 0.3457, 0.7954, 0.3286, 0.7954, 0.3286, 0.7954, 0.3347, 0.672, 0.3457, 0.6661, 0.3286, 0.7954, 0.3286, 0.6731, 0.3347, 0.672, 0.3286, 0.6731, 0.3286, 0.7954, 0.3115, 0.7954, 0.3286, 0.6731, 0.3115, 0.7954, 0.3115, 0.6762, 0.3115, 0.6762, 0.3115, 0.7954, 0.2945, 0.7954, 0.3115, 0.6762, 0.2945, 0.7954, 0.2945, 0.6731, 0.2884, 0.672, 0.2945, 0.6731, 0.2945, 0.7954, 0.307, 0.2142, 0.2898, 0.2213, 0.2712, 0.1522, 0.2898, 0.2213, 0.2712, 0.2237, 0.2712, 0.1522, 0.2712, 0.2237, 0.2527, 0.2213, 0.2712, 0.1522, 0.2527, 0.2213, 0.2355, 0.2142, 0.2712, 0.1522, 0.2355, 0.2142, 0.2207, 0.2028, 0.2712, 0.1522, 0.2207, 0.2028, 0.2093, 0.188, 0.2712, 0.1522, 0.2093, 0.188, 0.2021, 0.1707, 0.2712, 0.1522, 0.2021, 0.1707, 0.1997, 0.1522, 0.2712, 0.1522, 0.1997, 0.1522, 0.2021, 0.1337, 0.2712, 0.1522, 0.2021, 0.1337, 0.2093, 0.1164, 0.2712, 0.1522, 0.2093, 0.1164, 0.2207, 0.1016, 0.2712, 0.1522, 0.2207, 0.1016, 0.2355, 0.09025, 0.2712, 0.1522, 0.2355, 0.09025, 0.2527, 0.0831, 0.2712, 0.1522, 0.2527, 0.0831, 0.2712, 0.08066, 0.2712, 0.1522, 0.2712, 0.08066, 0.2898, 0.0831, 0.2712, 0.1522, 0.2898, 0.0831, 0.307, 0.09025, 0.2712, 0.1522, 0.307, 0.09025, 0.3218, 0.1016, 0.2712, 0.1522, 0.3218, 0.1016, 0.3332, 0.1164, 0.2712, 0.1522, 0.2392, 0.2719, 0.2093, 0.2595, 0.2355, 0.2142, 0.2093, 0.2595, 0.2207, 0.2028, 0.2355, 0.2142, 0.2093, 0.2595, 0.1836, 0.2398, 0.2207, 0.2028, 0.1836, 0.2398, 0.2093, 0.188, 0.2207, 0.2028, 0.1836, 0.2398, 0.1639, 0.2142, 0.2093, 0.188, 0.1639, 0.2142, 0.2021, 0.1707, 0.2093, 0.188, 0.1639, 0.2142, 0.1516, 0.1843, 0.2021, 0.1707, 0.1516, 0.1843, 0.1997, 0.1522, 0.2021, 0.1707, 0.1516, 0.1843, 0.1473, 0.1522, 0.1997, 0.1522, 0.1473, 0.1522, 0.2021, 0.1337, 0.1997, 0.1522, 0.1473, 0.1522, 0.1516, 0.1201, 0.2021, 0.1337, 0.1516, 0.1201, 0.2093, 0.1164, 0.2021, 0.1337, 0.1516, 0.1201, 0.1639, 0.09025, 0.2093, 0.1164, 0.1639, 0.09025, 0.2207, 0.1016, 0.2093, 0.1164, 0.1639, 0.09025, 0.1836, 0.06459, 0.2207, 0.1016, 0.1836, 0.06459, 0.2355, 0.09025, 0.2207, 0.1016, 0.1836, 0.06459, 0.2093, 0.04489, 0.2355, 0.09025, 0.2093, 0.04489, 0.2527, 0.0831, 0.2355, 0.09025, 0.2093, 0.04489, 0.2392, 0.03251, 0.2527, 0.0831, 0.2392, 0.03251, 0.2712, 0.08066, 0.2527, 0.0831, 0.2392, 0.03251, 0.2712, 0.02829, 0.2712, 0.08066, 0.2712, 0.02829, 0.2898, 0.0831, 0.2712, 0.08066, 0.2712, 0.02829, 0.3033, 0.03251, 0.2898, 0.0831, 0.3033, 0.03251, 0.307, 0.09025, 0.2898, 0.0831, 0.3033, 0.03251, 0.3332, 0.04489, 0.307, 0.09025, 0.3332, 0.04489, 0.3218, 0.1016, 0.307, 0.09025, 0.3332, 0.04489, 0.3589, 0.06459, 0.3218, 0.1016, 0.3589, 0.06459, 0.3332, 0.1164, 0.3218, 0.1016, 0.3589, 0.06459, 0.3786, 0.09025, 0.3332, 0.1164, 0.3786, 0.09025, 0.3404, 0.1337, 0.3332, 0.1164, 0.3332, 0.1164, 0.3404, 0.1337, 0.2712, 0.1522, 0.3404, 0.1337, 0.3428, 0.1522, 0.2712, 0.1522, 0.3428, 0.1522, 0.3404, 0.1707, 0.2712, 0.1522, 0.3404, 0.1707, 0.3332, 0.188, 0.2712, 0.1522, 0.3332, 0.188, 0.3218, 0.2028, 0.2712, 0.1522, 0.3218, 0.2028, 0.307, 0.2142, 0.2712, 0.1522, 0.3786, 0.09025, 0.3909, 0.1201, 0.3404, 0.1337, 0.3909, 0.1201, 0.3428, 0.1522, 0.3404, 0.1337, 0.3909, 0.1201, 0.3952, 0.1522, 0.3428, 0.1522, 0.3952, 0.1522, 0.3404, 0.1707, 0.3428, 0.1522, 0.3952, 0.1522, 0.3909, 0.1843, 0.3404, 0.1707, 0.3909, 0.1843, 0.3332, 0.188, 0.3404, 0.1707, 0.3909, 0.1843, 0.3786, 0.2142, 0.3332, 0.188, 0.3786, 0.2142, 0.3218, 0.2028, 0.3332, 0.188, 0.3786, 0.2142, 0.3589, 0.2398, 0.3218, 0.2028, 0.3589, 0.2398, 0.307, 0.2142, 0.3218, 0.2028, 0.3589, 0.2398, 0.3332, 0.2595, 0.307, 0.2142, 0.3332, 0.2595, 0.2898, 0.2213, 0.307, 0.2142, 0.3332, 0.2595, 0.3033, 0.2719, 0.2898, 0.2213, 0.3033, 0.2719, 0.2712, 0.2237, 0.2898, 0.2213, 0.3033, 0.2719, 0.2712, 0.2761, 0.2712, 0.2237, 0.2712, 0.2761, 0.2527, 0.2213, 0.2712, 0.2237, 0.2712, 0.2761, 0.2392, 0.2719, 0.2527, 0.2213, 0.2392, 0.2719, 0.2355, 0.2142, 0.2527, 0.2213, 0.5687, 0.0405, 0.5455, 0.01008, 0.5687, 0.01008, 0.5687, 0.0405, 0.5455, 0.0405, 0.5455, 0.01008, 0.5455, 0.0405, 0.5223, 0.01008, 0.5455, 0.01008, 0.5455, 0.0405, 0.5223, 0.0405, 0.5223, 0.01008, 0.5223, 0.0405, 0.4991, 0.01008, 0.5223, 0.01008, 0.5223, 0.0405, 0.4991, 0.0405, 0.4991, 0.01008, 0.4991, 0.0405, 0.4758, 0.01008, 0.4991, 0.01008, 0.4991, 0.0405, 0.4758, 0.0405, 0.4758, 0.01008, 0.4758, 0.0405, 0.4526, 0.01008, 0.4758, 0.01008, 0.4758, 0.0405, 0.4526, 0.0405, 0.4526, 0.01008, 0.4526, 0.0405, 0.4294, 0.01008, 0.4526, 0.01008, 0.4526, 0.0405, 0.4294, 0.0405, 0.4294, 0.01008, 0.7778, 0.0405, 0.7545, 0.01008, 0.7778, 0.01008, 0.7778, 0.0405, 0.7545, 0.0405, 0.7545, 0.01008, 0.7545, 0.0405, 0.7313, 0.01008, 0.7545, 0.01008, 0.7545, 0.0405, 0.7313, 0.0405, 0.7313, 0.01008, 0.7313, 0.0405, 0.7081, 0.01008, 0.7313, 0.01008, 0.7313, 0.0405, 0.7081, 0.0405, 0.7081, 0.01008, 0.7081, 0.0405, 0.6849, 0.01008, 0.7081, 0.01008, 0.7081, 0.0405, 0.6849, 0.0405, 0.6849, 0.01008, 0.6849, 0.0405, 0.6616, 0.01008, 0.6849, 0.01008, 0.6849, 0.0405, 0.6616, 0.0405, 0.6616, 0.01008, 0.6616, 0.0405, 0.6384, 0.01008, 0.6616, 0.01008, 0.6616, 0.0405, 0.6384, 0.0405, 0.6384, 0.01008, 0.6384, 0.0405, 0.6152, 0.01008, 0.6384, 0.01008, 0.6384, 0.0405, 0.6152, 0.0405, 0.6152, 0.01008, 0.6152, 0.0405, 0.592, 0.01008, 0.6152, 0.01008, 0.6152, 0.0405, 0.592, 0.0405, 0.592, 0.01008, 0.592, 0.0405, 0.5687, 0.01008, 0.592, 0.01008, 0.592, 0.0405, 0.5687, 0.0405, 0.5687, 0.01008, 0.9868, 0.0405, 0.9636, 0.01008, 0.9868, 0.01008, 0.9868, 0.0405, 0.9636, 0.0405, 0.9636, 0.01008, 0.9636, 0.0405, 0.9403, 0.01008, 0.9636, 0.01008, 0.9636, 0.0405, 0.9403, 0.0405, 0.9403, 0.01008, 0.9403, 0.0405, 0.9171, 0.01008, 0.9403, 0.01008, 0.9403, 0.0405, 0.9171, 0.0405, 0.9171, 0.01008, 0.9171, 0.0405, 0.8939, 0.01008, 0.9171, 0.01008, 0.9171, 0.0405, 0.8939, 0.0405, 0.8939, 0.01008, 0.8939, 0.0405, 0.8707, 0.01008, 0.8939, 0.01008, 0.8939, 0.0405, 0.8707, 0.0405, 0.8707, 0.01008, 0.8707, 0.0405, 0.8474, 0.01008, 0.8707, 0.01008, 0.8707, 0.0405, 0.8474, 0.0405, 0.8474, 0.01008, 0.8474, 0.0405, 0.8242, 0.01008, 0.8474, 0.01008, 0.8474, 0.0405, 0.8242, 0.0405, 0.8242, 0.01008, 0.8242, 0.0405, 0.801, 0.01008, 0.8242, 0.01008, 0.8242, 0.0405, 0.801, 0.0405, 0.801, 0.01008, 0.801, 0.0405, 0.7778, 0.01008, 0.801, 0.01008, 0.801, 0.0405, 0.7778, 0.0405, 0.7778, 0.01008])
me_factory_pipe004_reference.materials.append(mat_factory_pipe004)
me_factory_pipe004_reference.use_remesh_fix_poles = True
me_factory_pipe004_reference.use_remesh_preserve_attributes = False
me_factory_pipe004_reference.use_mirror_vertex_groups = False
me_factory_pipe004_reference.update()
me_factory_pipe004_reference.normals_split_custom_set([tuple(v) for v in zip(*[iter([0.0, 1.0, 5.927e-10, 0.0, 1.0, 5.901e-08, 0.0, 1.0, 0.0, 0.0, 1.0, 5.927e-10, 0.0, 1.0, 5.96e-08, 0.0, 1.0, 5.901e-08, -0.2588, 0.9659, 4.741e-08, 3.158e-07, 1.0, 5.118e-08, -1.387e-07, 1.0, 2.559e-08, -1.34e-07, 1.0, 2.747e-08, -0.2588, 0.9659, 2.747e-08, -1.387e-07, 1.0, 2.559e-08, -0.2588, 0.9659, 4.741e-08, -1.387e-07, 1.0, 2.559e-08, -0.2588, 0.9659, 2.747e-08, -0.5, 0.866, 0.0, -0.2588, 0.9659, 4.741e-08, -0.2588, 0.9659, 2.747e-08, -1.0, -2.583e-07, 7.997e-10, -0.9659, 0.2588, 1.239e-08, -1.0, 4.485e-10, 2.939e-11, -1.0, -2.583e-07, 7.997e-10, -0.9659, 0.2588, 1.007e-08, -0.9659, 0.2588, 1.239e-08, -0.9659, 0.2588, 1.007e-08, -0.866, 0.5, 2.808e-08, -0.9659, 0.2588, 1.239e-08, -0.9659, 0.2588, 1.007e-08, -0.866, 0.5, 1.919e-08, -0.866, 0.5, 2.808e-08, -0.866, 0.5, 1.919e-08, -0.7071, 0.7071, 4.478e-08, -0.866, 0.5, 2.808e-08, -0.866, 0.5, 1.919e-08, -0.7071, 0.7071, 1.468e-08, -0.7071, 0.7071, 4.478e-08, -0.7071, 0.7071, 1.468e-08, -0.5, 0.866, 4.835e-08, -0.7071, 0.7071, 4.478e-08, -0.7071, 0.7071, 1.468e-08, -0.5, 0.866, 0.0, -0.5, 0.866, 4.835e-08, -0.5, 0.866, 0.0, -0.2588, 0.9659, 2.747e-08, -0.5, 0.866, 4.835e-08, -0.2588, 0.9659, 5.494e-08, -0.5, 0.866, 4.835e-08, -0.2588, 0.9659, 2.747e-08, -1.34e-07, 1.0, 2.747e-08, -0.2588, 0.9659, 5.494e-08, -0.2588, 0.9659, 2.747e-08, -5.98e-07, 1.0, 1.498e-07, -0.2588, 0.9659, 5.494e-08, -1.34e-07, 1.0, 2.747e-08, -5.98e-07, 1.0, 1.498e-07, -0.2588, 0.9659, 5.494e-08, -0.2588, 0.9659, 5.494e-08, -0.2588, 0.9659, 5.494e-08, -0.5, 0.866, 4.93e-08, -0.2588, 0.9659, 5.494e-08, -0.2588, 0.9659, 5.494e-08, -0.5, 0.866, 2.559e-08, -0.5, 0.866, 4.93e-08, -0.5, 0.866, 2.559e-08, -0.7071, 0.7071, 3.246e-08, -0.5, 0.866, 4.93e-08, -0.5, 0.866, 2.559e-08, -0.7071, 0.7071, 4.93e-08, -0.7071, 0.7071, 3.246e-08, -0.7071, 0.7071, 4.93e-08, -0.866, 0.5, 1.693e-08, -0.7071, 0.7071, 3.246e-08, -0.9659, 0.2588, 1.216e-08, -1.0, -1.63e-08, -3.704e-10, -1.0, 4.485e-10, 2.939e-11, -0.9659, 0.2588, 1.216e-08, -1.0, 4.485e-10, 2.939e-11, -0.9659, 0.2588, 1.239e-08, -0.866, 0.5, 1.693e-08, -0.9659, 0.2588, 1.216e-08, -0.9659, 0.2588, 1.239e-08, -0.866, 0.5, 1.693e-08, -0.9659, 0.2588, 1.239e-08, -0.866, 0.5, 2.808e-08, -0.7071, 0.7071, 3.246e-08, -0.866, 0.5, 1.693e-08, -0.866, 0.5, 2.808e-08, -0.7071, 0.7071, 3.246e-08, -0.866, 0.5, 2.808e-08, -0.7071, 0.7071, 4.478e-08, -0.5, 0.866, 4.93e-08, -0.7071, 0.7071, 3.246e-08, -0.7071, 0.7071, 4.478e-08, -0.5, 0.866, 4.93e-08, -0.7071, 0.7071, 4.478e-08, -0.5, 0.866, 4.835e-08, -0.2588, 0.9659, 5.494e-08, -0.5, 0.866, 4.93e-08, -0.5, 0.866, 4.835e-08, -0.7071, 0.7071, 4.93e-08, -0.866, 0.5, 3.246e-08, -0.866, 0.5, 1.693e-08, -0.866, 0.5, 3.246e-08, -0.9659, 0.2588, 1.216e-08, -0.866, 0.5, 1.693e-08, -0.866, 0.5, 3.246e-08, -0.9659, 0.2588, 8.855e-09, -0.9659, 0.2588, 1.216e-08, -0.9659, 0.2588, 8.855e-09, -1.0, -1.63e-08, -3.704e-10, -0.9659, 0.2588, 1.216e-08, -0.9659, 0.2588, 8.855e-09, -1.0, 2.727e-07, 7.408e-10, -1.0, -1.63e-08, -3.704e-10, -1.0, 2.727e-07, 7.408e-10, -0.9659, -0.2588, -9.566e-09, -1.0, -1.63e-08, -3.704e-10, -1.0, 2.727e-07, 7.408e-10, -0.9659, -0.2588, -7.526e-09, -0.9659, -0.2588, -9.566e-09, -0.9659, -0.2588, -7.526e-09, -0.866, -0.5, -1.397e-08, -0.9659, -0.2588, -9.566e-09, -0.9659, -0.2588, -7.526e-09, -0.866, -0.5, -3.104e-08, -0.866, -0.5, -1.397e-08, -0.866, -0.5, -3.104e-08, -0.7071, -0.7071, -3.246e-08, -0.866, -0.5, -1.397e-08, -0.866, -0.5, -3.104e-08, -0.7071, -0.7071, -2.747e-08, -0.7071, -0.7071, -3.246e-08, -0.7071, -0.7071, -2.747e-08, -0.5, -0.866, -4.835e-08, -0.7071, -0.7071, -3.246e-08, -0.7071, -0.7071, -2.747e-08, -0.5, -0.866, -4.741e-08, -0.5, -0.866, -4.835e-08, -0.5, -0.866, -4.741e-08, -0.2588, -0.9659, -5.118e-08, -0.5, -0.866, -4.835e-08, -0.5, -0.866, -4.741e-08, -0.2588, -0.9659, -9.859e-08, -0.2588, -0.9659, -5.118e-08, -0.2588, -0.9659, -9.859e-08, 1.244e-07, -1.0, -5.118e-08, -0.2588, -0.9659, -5.118e-08, -0.2588, -0.9659, -9.859e-08, 5.837e-07, -1.0, -9.859e-08, 1.244e-07, -1.0, -5.118e-08, 5.837e-07, -1.0, -9.859e-08, 0.2588, -0.9659, -5.494e-08, 1.244e-07, -1.0, -5.118e-08, 0.5, -0.866, -4.93e-08, 0.7071, -0.7071, -5.024e-08, 0.7071, -0.7071, -1.966e-08, 0.5, -0.866, -4.93e-08, 0.7071, -0.7071, -1.966e-08, 0.5, -0.866, -3.65e-08, 0.2588, -0.9659, -5.494e-08, 0.5, -0.866, -4.93e-08, 0.5, -0.866, -3.65e-08, 0.2588, -0.9659, -5.494e-08, 0.5, -0.866, -3.65e-08, 0.2588, -0.9659, -2.747e-08, 1.244e-07, -1.0, -5.118e-08, 0.2588, -0.9659, -5.494e-08, 0.2588, -0.9659, -2.747e-08, 1.244e-07, -1.0, -5.118e-08, 0.2588, -0.9659, -2.747e-08, 1.295e-07, -1.0, -2.935e-08, -0.2588, -0.9659, -5.118e-08, 1.244e-07, -1.0, -5.118e-08, 1.295e-07, -1.0, -2.935e-08, -0.2588, -0.9659, -5.118e-08, 1.295e-07, -1.0, -2.935e-08, -0.2588, -0.9659, -3.838e-08, -0.5, -0.866, -4.835e-08, -0.2588, -0.9659, -5.118e-08, -0.2588, -0.9659, -3.838e-08, -0.5, -0.866, -4.835e-08, -0.2588, -0.9659, -3.838e-08, -0.5, -0.866, -3.838e-08, -0.7071, -0.7071, -3.246e-08, -0.5, -0.866, -4.835e-08, -0.5, -0.866, -3.838e-08, -0.7071, -0.7071, -3.246e-08, -0.5, -0.866, -3.838e-08, -0.7071, -0.7071, -3.65e-08, -0.866, -0.5, -1.397e-08, -0.7071, -0.7071, -3.246e-08, -0.7071, -0.7071, -3.65e-08, -0.866, -0.5, -1.397e-08, -0.7071, -0.7071, -3.65e-08, -0.866, -0.5, -2.239e-08, -0.9659, -0.2588, -9.566e-09, -0.866, -0.5, -1.397e-08, -0.866, -0.5, -2.239e-08, -0.9659, -0.2588, -9.566e-09, -0.866, -0.5, -2.239e-08, -0.9659, -0.2588, -1.269e-08, -1.0, -1.63e-08, -3.704e-10, -0.9659, -0.2588, -9.566e-09, -0.9659, -0.2588, -1.269e-08, -1.0, -1.63e-08, -3.704e-10, -0.9659, -0.2588, -1.269e-08, -1.0, 4.485e-10, 2.939e-11, 0.7071, -0.7071, -2.559e-08, 0.5, -0.866, -3.65e-08, 0.7071, -0.7071, -1.966e-08, 0.7071, -0.7071, -2.559e-08, 0.5, -0.866, 0.0, 0.5, -0.866, -3.65e-08, 0.5, -0.866, 0.0, 0.2588, -0.9659, -2.747e-08, 0.5, -0.866, -3.65e-08, 0.5, -0.866, 0.0, 0.2588, -0.9659, -4.741e-08, 0.2588, -0.9659, -2.747e-08, 0.2588, -0.9659, -4.741e-08, 1.295e-07, -1.0, -2.935e-08, 0.2588, -0.9659, -2.747e-08, 0.2588, -0.9659, -4.741e-08, -3.158e-07, -1.0, -5.494e-08, 1.295e-07, -1.0, -2.935e-08, -3.158e-07, -1.0, -5.494e-08, -0.2588, -0.9659, -3.838e-08, 1.295e-07, -1.0, -2.935e-08, -3.158e-07, -1.0, -5.494e-08, -0.2588, -0.9659, -2.559e-08, -0.2588, -0.9659, -3.838e-08, -0.2588, -0.9659, -2.559e-08, -0.5, -0.866, -3.838e-08, -0.2588, -0.9659, -3.838e-08, -0.2588, -0.9659, -2.559e-08, -0.5, -0.866, -2.747e-08, -0.5, -0.866, -3.838e-08, -0.5, -0.866, -2.747e-08, -0.7071, -0.7071, -3.65e-08, -0.5, -0.866, -3.838e-08, -0.5, -0.866, -2.747e-08, -0.7071, -0.7071, 0.0, -0.7071, -0.7071, -3.65e-08, -0.7071, -0.7071, 0.0, -0.866, -0.5, -2.239e-08, -0.7071, -0.7071, -3.65e-08, -0.7071, -0.7071, 0.0, -0.866, -0.5, -1.232e-08, -0.866, -0.5, -2.239e-08, -0.866, -0.5, -1.232e-08, -0.9659, -0.2588, -1.269e-08, -0.866, -0.5, -2.239e-08, -0.866, -0.5, -1.232e-08, -0.9659, -0.2588, -1.525e-08, -0.9659, -0.2588, -1.269e-08, -0.9659, -0.2588, -1.525e-08, -1.0, 4.485e-10, 2.939e-11, -0.9659, -0.2588, -1.269e-08, -0.9659, -0.2588, -1.525e-08, -1.0, -2.583e-07, 7.997e-10, -1.0, 4.485e-10, 2.939e-11, 3.158e-07, 1.0, 5.118e-08, 0.2588, 0.9659, 4.026e-08, -1.387e-07, 1.0, 2.559e-08, 3.158e-07, 1.0, 5.118e-08, 0.2588, 0.9659, 1.881e-09, 0.2588, 0.9659, 4.026e-08, 0.2588, 0.9659, 1.881e-09, 0.5, 0.866, 2.465e-08, 0.2588, 0.9659, 4.026e-08, 0.2588, 0.9659, 1.881e-09, 0.5, 0.866, 2.371e-08, 0.5, 0.866, 2.465e-08, 0.5, 0.866, 2.371e-08, 0.7071, 0.7071, 2.606e-08, 0.5, 0.866, 2.465e-08, 0.5, 0.866, 2.371e-08, 0.7071, 0.7071, 2.653e-08, 0.7071, 0.7071, 2.606e-08, 0.7071, 0.7071, 2.653e-08, 0.866, 0.5, 1.896e-08, 0.7071, 0.7071, 2.606e-08, 0.7071, 0.7071, 2.653e-08, 0.866, 0.5, 1.232e-08, 0.866, 0.5, 1.896e-08, 0.866, 0.5, 1.232e-08, 0.9659, 0.2588, 9.801e-09, 0.866, 0.5, 1.896e-08, 0.866, 0.5, 1.232e-08, 0.9659, 0.2588, 1.525e-08, 0.9659, 0.2588, 9.801e-09, 0.9659, 0.2588, 1.525e-08, 1.0, 4.784e-09, 4.277e-16, 0.9659, 0.2588, 9.801e-09, 0.9659, 0.2588, 1.525e-08, 1.0, -6.411e-07, -7.997e-10, 1.0, 4.784e-09, 4.277e-16, 1.0, -6.411e-07, -7.997e-10, 0.9659, -0.2588, -1.576e-08, 1.0, 4.784e-09, 4.277e-16, 1.0, -6.411e-07, -7.997e-10, 0.9659, -0.2588, -4.139e-09, 0.9659, -0.2588, -1.576e-08, 0.9659, -0.2588, -4.139e-09, 0.866, -0.5, -1.966e-08, 0.9659, -0.2588, -1.576e-08, 0.9659, -0.2588, -4.139e-09, 0.866, -0.5, -2.465e-08, 0.866, -0.5, -1.966e-08, 0.866, -0.5, -2.465e-08, 0.7071, -0.7071, -1.966e-08, 0.866, -0.5, -1.966e-08, 0.866, -0.5, -2.465e-08, 0.7071, -0.7071, -2.559e-08, 0.7071, -0.7071, -1.966e-08, 0.2588, 0.9659, 2.935e-08, -1.34e-07, 1.0, 2.747e-08, -1.387e-07, 1.0, 2.559e-08, 0.2588, 0.9659, 2.935e-08, -1.387e-07, 1.0, 2.559e-08, 0.2588, 0.9659, 4.026e-08, 0.5, 0.866, 3.744e-08, 0.2588, 0.9659, 2.935e-08, 0.2588, 0.9659, 4.026e-08, 0.5, 0.866, 3.744e-08, 0.2588, 0.9659, 4.026e-08, 0.5, 0.866, 2.465e-08, 0.7071, 0.7071, 3.057e-08, 0.5, 0.866, 3.744e-08, 0.5, 0.866, 2.465e-08, 0.7071, 0.7071, 3.057e-08, 0.5, 0.866, 2.465e-08, 0.7071, 0.7071, 2.606e-08, 0.866, 0.5, 2.926e-08, 0.7071, 0.7071, 3.057e-08, 0.7071, 0.7071, 2.606e-08, 0.866, 0.5, 2.926e-08, 0.7071, 0.7071, 2.606e-08, 0.866, 0.5, 1.896e-08, 0.9659, 0.2588, 1.176e-08, 0.866, 0.5, 2.926e-08, 0.866, 0.5, 1.896e-08, 0.9659, 0.2588, 1.176e-08, 0.866, 0.5, 1.896e-08, 0.9659, 0.2588, 9.801e-09, 1.0, -9.568e-09, 2.939e-11, 0.9659, 0.2588, 1.176e-08, 0.9659, 0.2588, 9.801e-09, 1.0, -9.568e-09, 2.939e-11, 0.9659, 0.2588, 9.801e-09, 1.0, 4.784e-09, 4.277e-16, 0.9659, -0.2588, -1.179e-08, 1.0, -9.568e-09, 2.939e-11, 1.0, 4.784e-09, 4.277e-16, 0.9659, -0.2588, -1.179e-08, 1.0, 4.784e-09, 4.277e-16, 0.9659, -0.2588, -1.576e-08, 0.866, -0.5, -3.495e-08, 0.9659, -0.2588, -1.179e-08, 0.9659, -0.2588, -1.576e-08, 0.866, -0.5, -3.495e-08, 0.9659, -0.2588, -1.576e-08, 0.866, -0.5, -1.966e-08, 0.7071, -0.7071, -5.024e-08, 0.866, -0.5, -3.495e-08, 0.866, -0.5, -1.966e-08, 0.7071, -0.7071, -5.024e-08, 0.866, -0.5, -1.966e-08, 0.7071, -0.7071, -1.966e-08, 5.837e-07, -1.0, -9.859e-08, 0.2588, -0.9659, -5.494e-08, 0.2588, -0.9659, -5.494e-08, 0.2588, -0.9659, -5.494e-08, 0.5, -0.866, -4.93e-08, 0.2588, -0.9659, -5.494e-08, 0.2588, -0.9659, -5.494e-08, 0.5, -0.866, -2.559e-08, 0.5, -0.866, -4.93e-08, 0.5, -0.866, -2.559e-08, 0.7071, -0.7071, -5.024e-08, 0.5, -0.866, -4.93e-08, 0.5, -0.866, -2.559e-08, 0.7071, -0.7071, -3.932e-08, 0.7071, -0.7071, -5.024e-08, 0.7071, -0.7071, -3.932e-08, 0.866, -0.5, -3.495e-08, 0.7071, -0.7071, -5.024e-08, 0.7071, -0.7071, -3.932e-08, 0.866, -0.5, -1.966e-08, 0.866, -0.5, -3.495e-08, 0.866, -0.5, -1.966e-08, 0.9659, -0.2588, -1.179e-08, 0.866, -0.5, -3.495e-08, 0.866, -0.5, -1.966e-08, 0.9659, -0.2588, -8.796e-09, 0.9659, -0.2588, -1.179e-08, 0.9659, -0.2588, -8.796e-09, 1.0, -9.568e-09, 2.939e-11, 0.9659, -0.2588, -1.179e-08, 0.9659, -0.2588, -8.796e-09, 1.0, 6.363e-07, 1.597e-14, 1.0, -9.568e-09, 2.939e-11, 1.0, 6.363e-07, 1.597e-14, 0.9659, 0.2588, 1.176e-08, 1.0, -9.568e-09, 2.939e-11, 1.0, 6.363e-07, 1.597e-14, 0.9659, 0.2588, 8.796e-09, 0.9659, 0.2588, 1.176e-08, 0.9659, 0.2588, 8.796e-09, 0.866, 0.5, 2.926e-08, 0.9659, 0.2588, 1.176e-08, 0.9659, 0.2588, 8.796e-09, 0.866, 0.5, 9.219e-09, 0.866, 0.5, 2.926e-08, 0.866, 0.5, 9.219e-09, 0.7071, 0.7071, 3.057e-08, 0.866, 0.5, 2.926e-08, 0.866, 0.5, 9.219e-09, 0.7071, 0.7071, 2.371e-08, 0.7071, 0.7071, 3.057e-08, 0.7071, 0.7071, 2.371e-08, 0.5, 0.866, 3.744e-08, 0.7071, 0.7071, 3.057e-08, 0.7071, 0.7071, 2.371e-08, 0.5, 0.866, 7.3e-08, 0.5, 0.866, 3.744e-08, 0.5, 0.866, 7.3e-08, 0.2588, 0.9659, 2.935e-08, 0.5, 0.866, 3.744e-08, 0.5, 0.866, 7.3e-08, 0.2588, 0.9659, 1.46e-07, 0.2588, 0.9659, 2.935e-08, 0.2588, 0.9659, 1.46e-07, -1.34e-07, 1.0, 2.747e-08, 0.2588, 0.9659, 2.935e-08, 0.2588, 0.9659, 1.46e-07, -5.98e-07, 1.0, 1.498e-07, -1.34e-07, 1.0, 2.747e-08, 0.0, 0.0, 1.0, 0.0, 0.0, 1.0, 0.0, 0.0, 1.0, 0.0, 0.0, 1.0, 0.0, 0.0, 1.0, 0.0, 0.0, 1.0, 0.0, -1.0, 0.0, 0.0, -1.0, 0.0, 0.0, -1.0, 0.0, 0.0, -1.0, -5.96e-08, 0.0, -1.0, -5.96e-08, 0.0, -1.0, -5.96e-08, -1.0, 5.96e-08, 0.0, -1.0, 5.96e-08, 0.0, -1.0, 0.0, 0.0, -1.0, 5.96e-08, 0.0, -1.0, 1.192e-07, 0.0, -1.0, 5.96e-08, 0.0, 0.0, 5.96e-08, -1.0, 0.0, 5.96e-08, -1.0, 0.0, 5.96e-08, -1.0, 0.0, 5.96e-08, -1.0, 0.0, 5.96e-08, -1.0, 0.0, 5.96e-08, -1.0, -1.236e-06, 0.0, -1.0, -4.234e-06, 0.0, -1.0, -4.543e-06, 0.0, -1.0, -4.543e-06, 0.0, -1.0, -4.234e-06, 0.0, -1.0, 8.467e-07, 0.0, -1.0, -4.543e-06, 0.0, -1.0, 8.467e-07, 0.0, -1.0, 9.212e-07, 0.0, -1.0, 9.212e-07, 0.0, -1.0, 8.467e-07, 0.0, -1.0, 0.0, 0.0, -1.0, 9.212e-07, 0.0, -1.0, 0.0, 0.0, -1.0, 0.0, 0.0, -1.0, 0.0, 0.0, -1.0, 0.0, 0.0, -1.0, 0.0, 0.0, -1.0, 0.0, 0.0, -1.0, 0.0, 0.0, -1.0, -6.296e-08, 0.0, -1.0, -6.296e-08, 0.0, -1.0, 0.0, 0.0, -1.0, -8.468e-07, 0.0, -1.0, -6.296e-08, 0.0, -1.0, -8.468e-07, 0.0, -1.0, -7.323e-07, 0.0, -1.0, -7.323e-07, 0.0, -1.0, -8.468e-07, 0.0, -1.0, 2.54e-06, 0.0, -1.0, -7.323e-07, 0.0, -1.0, 2.54e-06, 0.0, -1.0, 2.764e-06, 0.0, -1.0, 2.764e-06, 0.0, -1.0, 2.54e-06, 0.0, -1.0, 0.0, 0.0, -1.0, 2.764e-06, 0.0, -1.0, 0.0, 0.0, -1.0, -4.25e-07, 0.0, -1.0, -4.25e-07, 0.0, -1.0, 0.0, 0.0, -1.0, -5.716e-06, 0.0, -1.0, -4.25e-07, 0.0, -1.0, -5.716e-06, 0.0, -1.0, -6.218e-06, 0.0, -1.0, -6.218e-06, 0.0, -1.0, -5.716e-06, 0.0, -1.0, 0.0, 0.0, -1.0, -6.218e-06, 0.0, -1.0, 0.0, 0.0, -1.0, -7.87e-08, 0.0, -1.0, -7.87e-08, 0.0, -1.0, 0.0, 0.0, -1.0, -8.205e-06, 0.0, -1.0, -7.87e-08, 0.0, -1.0, -8.205e-06, 0.0, -1.0, -7.809e-06, 0.0, -1.0, -7.809e-06, 0.0, -1.0, -8.205e-06, 0.0, -1.0, -5.772e-07, 0.0, -1.0, -7.809e-06, 0.0, -1.0, -5.772e-07, 0.0, -1.0, 6.296e-08, 0.0, -1.0, 6.296e-08, 0.0, -1.0, -5.772e-07, 0.0, -1.0, 8.467e-07, 0.0, -1.0, 6.296e-08, 0.0, -1.0, 8.467e-07, 0.0, -1.0, 1.236e-06, 0.0, -1.0, 1.236e-06, 0.0, -1.0, 8.467e-07, 0.0, -1.0, 4.234e-06, 0.0, -1.0, 1.236e-06, 0.0, -1.0, 4.234e-06, 0.0, -1.0, 4.543e-06, 0.0, -1.0, 4.543e-06, 0.0, -1.0, 4.234e-06, 0.0, -1.0, -8.467e-07, 0.0, -1.0, 4.543e-06, 0.0, -1.0, -8.467e-07, 0.0, -1.0, -9.212e-07, 0.0, -1.0, -9.212e-07, 0.0, -1.0, -8.467e-07, 0.0, -1.0, 0.0, 0.0, -1.0, -9.212e-07, 0.0, -1.0, 0.0, 0.0, -1.0, 0.0, 0.0, -1.0, 0.0, 0.0, -1.0, 0.0, 0.0, -1.0, 0.0, 0.0, -1.0, 0.0, 0.0, -1.0, 0.0, 0.0, -1.0, 6.296e-08, 0.0, -1.0, 6.296e-08, 0.0, -1.0, 0.0, 0.0, -1.0, 8.468e-07, 0.0, -1.0, 6.296e-08, 0.0, -1.0, 8.468e-07, 0.0, -1.0, 7.323e-07, 0.0, -1.0, 7.323e-07, 0.0, -1.0, 8.468e-07, 0.0, -1.0, -2.54e-06, 0.0, -1.0, 7.323e-07, 0.0, -1.0, -2.54e-06, 0.0, -1.0, -2.764e-06, 0.0, -1.0, -2.764e-06, 0.0, -1.0, -2.54e-06, 0.0, -1.0, 0.0, 0.0, -1.0, -2.764e-06, 0.0, -1.0, 0.0, 0.0, -1.0, -7.87e-08, 0.0, -1.0, -7.87e-08, 0.0, -1.0, 0.0, 0.0, -1.0, -1.058e-06, 0.0, -1.0, -7.87e-08, 0.0, -1.0, -1.058e-06, 0.0, -1.0, -1.151e-06, 0.0, -1.0, -1.151e-06, 0.0, -1.0, -1.058e-06, 0.0, -1.0, 0.0, 0.0, -1.0, -1.151e-06, 0.0, -1.0, 0.0, 0.0, -1.0, 7.87e-08, 0.0, -1.0, 7.87e-08, 0.0, -1.0, 0.0, 0.0, -1.0, 1.058e-06, 0.0, -1.0, 7.87e-08, 0.0, -1.0, 1.058e-06, 0.0, -1.0, 1.435e-06, 0.0, -1.0, 1.435e-06, 0.0, -1.0, 1.058e-06, 0.0, -1.0, -3.336e-06, 0.0, -1.0, 1.435e-06, 0.0, -1.0, -3.336e-06, 0.0, -1.0, -2.575e-06, 0.0, -1.0, -2.575e-06, 0.0, -1.0, -3.336e-06, 0.0, -1.0, -1.424e-06, 0.0, -1.0, -2.575e-06, 0.0, -1.0, -1.424e-06, 0.0, -1.0, -1.236e-06, 0.0, -1.0, -1.236e-06, 0.0, -1.0, -1.424e-06, 0.0, -1.0, -4.234e-06, 0.0, -1.0, 1.854e-07, 0.3496, 0.9369, -0.0905, 0.3377, 0.9369, -0.0905, 0.3377, 0.9369, -0.0905, 0.3377, 0.9369, -0.1748, 0.3028, 0.9369, -0.0905, 0.3377, 0.9369, -0.0905, 0.3377, 0.9369, -0.1748, 0.3028, 0.9369, -0.1748, 0.3028, 0.9369, -0.1748, 0.3028, 0.9369, -0.2472, 0.2472, 0.9369, -0.1748, 0.3028, 0.9369, -0.1748, 0.3028, 0.9369, -0.2472, 0.2472, 0.9369, -0.2472, 0.2472, 0.9369, -0.2472, 0.2472, 0.9369, -0.3028, 0.1748, 0.9369, -0.2472, 0.2472, 0.9369, -0.2472, 0.2472, 0.9369, -0.3028, 0.1748, 0.9369, -0.3028, 0.1748, 0.9369, -0.3028, 0.1748, 0.9369, -0.3377, 0.0905, 0.9369, -0.3028, 0.1748, 0.9369, -0.3028, 0.1748, 0.9369, -0.3377, 0.0905, 0.9369, -0.3377, 0.0905, 0.9369, -0.3377, 0.0905, 0.9369, -0.3497, -8.148e-08, 0.9369, -0.3377, 0.0905, 0.9369, -0.3377, 0.0905, 0.9369, -0.3496, 1.88e-07, 0.9369, -0.3497, -8.148e-08, 0.9369, -0.3496, 1.88e-07, 0.9369, -0.3377, -0.0905, 0.9369, -0.3497, -8.148e-08, 0.9369, -0.3496, 1.88e-07, 0.9369, -0.3377, -0.0905, 0.9369, -0.3377, -0.0905, 0.9369, -0.3377, -0.0905, 0.9369, -0.3028, -0.1748, 0.9369, -0.3377, -0.0905, 0.9369, -0.3377, -0.0905, 0.9369, -0.3028, -0.1748, 0.9369, -0.3028, -0.1748, 0.9369, -0.3028, -0.1748, 0.9369, -0.2472, -0.2472, 0.9369, -0.3028, -0.1748, 0.9369, -0.3028, -0.1748, 0.9369, -0.2472, -0.2472, 0.9369, -0.2472, -0.2472, 0.9369, -0.2472, -0.2472, 0.9369, -0.1748, -0.3028, 0.9369, -0.2472, -0.2472, 0.9369, -0.2472, -0.2472, 0.9369, -0.1748, -0.3028, 0.9369, -0.1748, -0.3028, 0.9369, -0.1748, -0.3028, 0.9369, -0.0905, -0.3377, 0.9369, -0.1748, -0.3028, 0.9369, -0.1748, -0.3028, 0.9369, -0.0905, -0.3377, 0.9369, -0.0905, -0.3377, 0.9369, -0.0905, -0.3377, 0.9369, 9.029e-07, -0.3496, 0.9369, -0.0905, -0.3377, 0.9369, -0.0905, -0.3377, 0.9369, 8.42e-07, -0.3496, 0.9369, 9.029e-07, -0.3496, 0.9369, 8.42e-07, -0.3496, 0.9369, 0.0905, -0.3377, 0.9369, 9.029e-07, -0.3496, 0.9369, 8.42e-07, -0.3496, 0.9369, 0.0905, -0.3377, 0.9369, 0.0905, -0.3377, 0.9369, 0.0905, -0.3377, 0.9369, 0.1748, -0.3028, 0.9369, 0.0905, -0.3377, 0.9369, 0.0905, -0.3377, 0.9369, 0.1748, -0.3028, 0.9369, 0.1748, -0.3028, 0.9369, 0.1748, -0.3028, 0.9369, 0.2472, -0.2472, 0.9369, 0.1748, -0.3028, 0.9369, 0.1748, -0.3028, 0.9369, 0.2472, -0.2472, 0.9369, 0.2472, -0.2472, 0.9369, 0.2472, -0.2472, 0.9369, 0.3028, -0.1748, 0.9369, 0.2472, -0.2472, 0.9369, 0.2472, -0.2472, 0.9369, 0.3028, -0.1748, 0.9369, 0.3028, -0.1748, 0.9369, 0.3028, -0.1748, 0.9369, 0.3377, -0.0905, 0.9369, 0.3028, -0.1748, 0.9369, 0.3028, -0.1748, 0.9369, 0.3377, -0.0905, 0.9369, 0.3377, -0.0905, 0.9369, 0.3377, -0.0905, 0.9369, 0.3496, 6.387e-08, 0.9369, 0.3377, -0.0905, 0.9369, 0.3377, -0.0905, 0.9369, 0.3496, -2.034e-07, 0.9369, 0.3496, 6.387e-08, 0.9369, 0.3496, -2.034e-07, 0.9369, 0.3377, 0.0905, 0.9369, 0.3496, 6.387e-08, 0.9369, 0.3496, -2.034e-07, 0.9369, 0.3377, 0.0905, 0.9369, 0.3377, 0.0905, 0.9369, 0.3377, 0.0905, 0.9369, 0.3028, 0.1748, 0.9369, 0.3377, 0.0905, 0.9369, 0.3377, 0.0905, 0.9369, 0.3028, 0.1748, 0.9369, 0.3028, 0.1748, 0.9369, 0.3028, 0.1748, 0.9369, 0.2472, 0.2472, 0.9369, 0.3028, 0.1748, 0.9369, 0.3028, 0.1748, 0.9369, 0.2472, 0.2472, 0.9369, 0.2472, 0.2472, 0.9369, 0.2472, 0.2472, 0.9369, 0.1748, 0.3028, 0.9369, 0.2472, 0.2472, 0.9369, 0.2472, 0.2472, 0.9369, 0.1748, 0.3028, 0.9369, 0.1748, 0.3028, 0.9369, 0.1748, 0.3028, 0.9369, 0.0905, 0.3377, 0.9369, 0.1748, 0.3028, 0.9369, 0.1748, 0.3028, 0.9369, 0.0905, 0.3377, 0.9369, 0.0905, 0.3377, 0.9369, 0.0905, 0.3377, 0.9369, 5.087e-07, 0.3496, 0.9369, 0.0905, 0.3377, 0.9369, 0.0905, 0.3377, 0.9369, 1.854e-07, 0.3496, 0.9369, 5.087e-07, 0.3496, 0.9369, 1.854e-07, 0.3496, 0.9369, -0.0905, 0.3377, 0.9369, 5.087e-07, 0.3496, 0.9369, -1.453e-07, 0.7071, 0.7071, -1.145e-07, 0.866, 0.5, 1.088e-06, 0.866, 0.5, -7.539e-09, 0.9239, 0.3827, 1.088e-06, 0.866, 0.5, -1.145e-07, 0.866, 0.5, -7.539e-09, 0.9239, 0.3827, -1.145e-07, 0.866, 0.5, -3.01e-08, 0.9659, 0.2588, -7.539e-09, 0.9239, 0.3827, -3.01e-08, 0.9659, 0.2588, -6.715e-07, 0.9659, 0.2588, -6.715e-07, 0.9659, 0.2588, -3.01e-08, 0.9659, 0.2588, -5.789e-08, 1.0, -1.34e-07, -6.715e-07, 0.9659, 0.2588, -5.789e-08, 1.0, -1.34e-07, -3.94e-08, 1.0, 4.893e-06, 0.0, -0.866, 0.5, 1.079e-08, -0.7071, 0.7071, -1.412e-06, -0.7071, 0.7071, -1.412e-06, -0.7071, 0.7071, 1.079e-08, -0.7071, 0.7071, -3.758e-09, -0.5, 0.866, -3.758e-09, -0.5, 0.866, -2.595e-07, -0.6088, 0.7934, -1.412e-06, -0.7071, 0.7071, -3.758e-09, -0.5, 0.866, -1.172e-06, -0.5, 0.866, -2.595e-07, -0.6088, 0.7934, -1.172e-06, -0.5, 0.866, -3.758e-09, -0.5, 0.866, 0.0, -0.2588, 0.9659, 0.0, -0.2588, 0.9659, 0.0, -0.3827, 0.9239, -1.172e-06, -0.5, 0.866, 0.0, -0.2588, 0.9659, 3.088e-07, -0.2588, 0.9659, 0.0, -0.3827, 0.9239, 3.088e-07, -0.2588, 0.9659, 0.0, -0.2588, 0.9659, 1.444e-08, 1.44e-06, 1.0, 3.088e-07, -0.2588, 0.9659, 1.444e-08, 1.44e-06, 1.0, 1.962e-07, 1.454e-06, 1.0, 1.962e-07, 1.454e-06, 1.0, 1.444e-08, 1.44e-06, 1.0, 1.941e-08, 0.2588, 0.9659, 1.962e-07, 1.454e-06, 1.0, 1.941e-08, 0.2588, 0.9659, -4.702e-07, 0.2588, 0.9659, 2.68e-07, 0.3827, 0.9239, -4.702e-07, 0.2588, 0.9659, 1.941e-08, 0.2588, 0.9659, 2.68e-07, 0.3827, 0.9239, 1.941e-08, 0.2588, 0.9659, 8.454e-10, 0.5, 0.866, 2.68e-07, 0.3827, 0.9239, 8.454e-10, 0.5, 0.866, -8.158e-07, 0.5, 0.866, -3.523e-08, 0.6088, 0.7934, -8.158e-07, 0.5, 0.866, 8.454e-10, 0.5, 0.866, -3.523e-08, 0.6088, 0.7934, 8.454e-10, 0.5, 0.866, -1.359e-07, 0.7071, 0.7071, -3.523e-08, 0.6088, 0.7934, -1.359e-07, 0.7071, 0.7071, -1.453e-07, 0.7071, 0.7071, -1.453e-07, 0.7071, 0.7071, -1.359e-07, 0.7071, 0.7071, -1.145e-07, 0.866, 0.5, 4.371e-08, -0.3827, -0.9239, 6.429e-08, -0.2588, -0.9659, 3.486e-10, -0.5, -0.866, 4.371e-08, -0.3827, -0.9239, 3.486e-10, -0.5, -0.866, -8.093e-07, -0.5, -0.866, 3.408e-09, -0.6088, -0.7934, -8.093e-07, -0.5, -0.866, 3.486e-10, -0.5, -0.866, 3.408e-09, -0.6088, -0.7934, 3.486e-10, -0.5, -0.866, 6.868e-08, -0.7071, -0.7071, 3.408e-09, -0.6088, -0.7934, 6.868e-08, -0.7071, -0.7071, -2.403e-07, -0.7071, -0.7071, -2.403e-07, -0.7071, -0.7071, 6.868e-08, -0.7071, -0.7071, 8.878e-08, -0.866, -0.5, -2.403e-07, -0.7071, -0.7071, 8.878e-08, -0.866, -0.5, 1.051e-06, -0.866, -0.5, 5.604e-08, -0.9239, -0.3827, 1.051e-06, -0.866, -0.5, 8.878e-08, -0.866, -0.5, 5.604e-08, -0.9239, -0.3827, 8.878e-08, -0.866, -0.5, 4.562e-08, -0.9659, -0.2588, 5.604e-08, -0.9239, -0.3827, 4.562e-08, -0.9659, -0.2588, -5.513e-07, -0.9659, -0.2588, -5.513e-07, -0.9659, -0.2588, 4.562e-08, -0.9659, -0.2588, 3.053e-08, -1.0, 2.87e-07, -5.513e-07, -0.9659, -0.2588, 3.053e-08, -1.0, 2.87e-07, 5.184e-08, -1.0, -4.577e-06, 5.184e-08, -1.0, -4.577e-06, 3.053e-08, -1.0, 2.87e-07, 7.558e-08, -0.9659, 0.2588, 5.184e-08, -1.0, -4.577e-06, 7.558e-08, -0.9659, 0.2588, -1.871e-06, -0.9659, 0.2588, -1.871e-06, -0.9659, 0.2588, 7.558e-08, -0.9659, 0.2588, 5.712e-08, -0.866, 0.5, 5.712e-08, -0.866, 0.5, 2.859e-08, -0.9239, 0.3827, -1.871e-06, -0.9659, 0.2588, 5.712e-08, -0.866, 0.5, 0.0, -0.866, 0.5, 2.859e-08, -0.9239, 0.3827, 0.0, -0.866, 0.5, 5.712e-08, -0.866, 0.5, 1.079e-08, -0.7071, 0.7071, -3.94e-08, 1.0, 4.893e-06, -5.789e-08, 1.0, -1.34e-07, -5.819e-08, 0.9659, -0.2588, -3.94e-08, 1.0, 4.893e-06, -5.819e-08, 0.9659, -0.2588, -1.905e-06, 0.9659, -0.2588, -1.905e-06, 0.9659, -0.2588, -5.819e-08, 0.9659, -0.2588, -2.628e-08, 0.866, -0.5, -2.628e-08, 0.866, -0.5, 4.494e-08, 0.9239, -0.3827, -1.905e-06, 0.9659, -0.2588, -2.628e-08, 0.866, -0.5, -1.276e-07, 0.866, -0.5, 4.494e-08, 0.9239, -0.3827, -1.276e-07, 0.866, -0.5, -2.628e-08, 0.866, -0.5, -4.731e-09, 0.7071, -0.7071, -1.276e-07, 0.866, -0.5, -4.731e-09, 0.7071, -0.7071, -1.367e-06, 0.7071, -0.7071, -1.367e-06, 0.7071, -0.7071, -4.731e-09, 0.7071, -0.7071, -2.564e-09, 0.5, -0.866, -2.564e-09, 0.5, -0.866, 3.299e-07, 0.6088, -0.7934, -1.367e-06, 0.7071, -0.7071, -2.564e-09, 0.5, -0.866, -1.256e-06, 0.5, -0.866, 3.299e-07, 0.6088, -0.7934, -1.256e-06, 0.5, -0.866, -2.564e-09, 0.5, -0.866, 4.789e-09, 0.2588, -0.9659, 4.789e-09, 0.2588, -0.9659, 8.721e-08, 0.3827, -0.9239, -1.256e-06, 0.5, -0.866, 4.789e-09, 0.2588, -0.9659, 3.546e-07, 0.2588, -0.9659, 8.721e-08, 0.3827, -0.9239, 3.546e-07, 0.2588, -0.9659, 4.789e-09, 0.2588, -0.9659, 8.244e-08, -1.44e-06, -1.0, 3.546e-07, 0.2588, -0.9659, 8.244e-08, -1.44e-06, -1.0, 3.795e-09, -1.476e-06, -1.0, 3.795e-09, -1.476e-06, -1.0, 8.244e-08, -1.44e-06, -1.0, 6.429e-08, -0.2588, -0.9659, 3.795e-09, -1.476e-06, -1.0, 6.429e-08, -0.2588, -0.9659, 2.221e-07, -0.2588, -0.9659, 4.371e-08, -0.3827, -0.9239, 2.221e-07, -0.2588, -0.9659, 6.429e-08, -0.2588, -0.9659, 0.03162, 0.05477, 0.998, 0.01637, 0.06109, 0.998, 9.258e-08, 0.0, 1.0, 0.01637, 0.06109, 0.998, 6.694e-08, 0.06324, 0.998, 9.258e-08, 0.0, 1.0, 6.694e-08, 0.06324, 0.998, -0.01637, 0.06109, 0.998, 9.258e-08, 0.0, 1.0, -0.01637, 0.06109, 0.998, -0.03162, 0.05477, 0.998, 9.258e-08, 0.0, 1.0, -0.03162, 0.05477, 0.998, -0.04472, 0.04472, 0.998, 9.258e-08, 0.0, 1.0, -0.04472, 0.04472, 0.998, -0.05477, 0.03162, 0.998, 9.258e-08, 0.0, 1.0, -0.05477, 0.03162, 0.998, -0.06109, 0.01637, 0.998, 9.258e-08, 0.0, 1.0, -0.06109, 0.01637, 0.998, -0.06324, 3.895e-08, 0.998, 9.258e-08, 0.0, 1.0, -0.06324, 3.895e-08, 0.998, -0.06109, -0.01637, 0.998, 9.258e-08, 0.0, 1.0, -0.06109, -0.01637, 0.998, -0.05477, -0.03162, 0.998, 9.258e-08, 0.0, 1.0, -0.05477, -0.03162, 0.998, -0.04472, -0.04472, 0.998, 9.258e-08, 0.0, 1.0, -0.04472, -0.04472, 0.998, -0.03162, -0.05477, 0.998, 9.258e-08, 0.0, 1.0, -0.03162, -0.05477, 0.998, -0.01637, -0.06109, 0.998, 9.258e-08, 0.0, 1.0, -0.01637, -0.06109, 0.998, 1.866e-07, -0.06324, 0.998, 9.258e-08, 0.0, 1.0, 1.866e-07, -0.06324, 0.998, 0.01638, -0.06114, 0.998, 9.258e-08, 0.0, 1.0, 0.01638, -0.06114, 0.998, 0.03162, -0.05477, 0.998, 9.258e-08, 0.0, 1.0, 0.03162, -0.05477, 0.998, 0.04475, -0.04475, 0.998, 9.258e-08, 0.0, 1.0, 0.04475, -0.04475, 0.998, 0.05477, -0.03162, 0.998, 9.258e-08, 0.0, 1.0, -0.02575, 0.09611, 0.995, -0.04975, 0.08617, 0.995, -0.03162, 0.05477, 0.998, -0.04975, 0.08617, 0.995, -0.04472, 0.04472, 0.998, -0.03162, 0.05477, 0.998, -0.04975, 0.08617, 0.995, -0.07036, 0.07036, 0.995, -0.04472, 0.04472, 0.998, -0.07036, 0.07036, 0.995, -0.05477, 0.03162, 0.998, -0.04472, 0.04472, 0.998, -0.07036, 0.07036, 0.995, -0.08617, 0.04975, 0.995, -0.05477, 0.03162, 0.998, -0.08617, 0.04975, 0.995, -0.06109, 0.01637, 0.998, -0.05477, 0.03162, 0.998, -0.08617, 0.04975, 0.995, -0.09611, 0.02575, 0.995, -0.06109, 0.01637, 0.998, -0.09611, 0.02575, 0.995, -0.06324, 3.895e-08, 0.998, -0.06109, 0.01637, 0.998, -0.09611, 0.02575, 0.995, -0.0995, 5.185e-07, 0.995, -0.06324, 3.895e-08, 0.998, -0.0995, 5.185e-07, 0.995, -0.06109, -0.01637, 0.998, -0.06324, 3.895e-08, 0.998, -0.0995, 5.185e-07, 0.995, -0.09611, -0.02575, 0.995, -0.06109, -0.01637, 0.998, -0.09611, -0.02575, 0.995, -0.05477, -0.03162, 0.998, -0.06109, -0.01637, 0.998, -0.09611, -0.02575, 0.995, -0.08617, -0.04975, 0.995, -0.05477, -0.03162, 0.998, -0.08617, -0.04975, 0.995, -0.04472, -0.04472, 0.998, -0.05477, -0.03162, 0.998, -0.08617, -0.04975, 0.995, -0.07036, -0.07036, 0.995, -0.04472, -0.04472, 0.998, -0.07036, -0.07036, 0.995, -0.03162, -0.05477, 0.998, -0.04472, -0.04472, 0.998, -0.07036, -0.07036, 0.995, -0.04975, -0.08617, 0.995, -0.03162, -0.05477, 0.998, -0.04975, -0.08617, 0.995, -0.01637, -0.06109, 0.998, -0.03162, -0.05477, 0.998, -0.04975, -0.08617, 0.995, -0.02575, -0.09611, 0.995, -0.01637, -0.06109, 0.998, -0.02575, -0.09611, 0.995, 1.866e-07, -0.06324, 0.998, -0.01637, -0.06109, 0.998, -0.02575, -0.09611, 0.995, 8.03e-07, -0.0995, 0.995, 1.866e-07, -0.06324, 0.998, 8.03e-07, -0.0995, 0.995, 0.01638, -0.06114, 0.998, 1.866e-07, -0.06324, 0.998, 8.03e-07, -0.0995, 0.995, 0.02575, -0.09611, 0.995, 0.01638, -0.06114, 0.998, 0.02575, -0.09611, 0.995, 0.03162, -0.05477, 0.998, 0.01638, -0.06114, 0.998, 0.02575, -0.09611, 0.995, 0.04975, -0.08617, 0.995, 0.03162, -0.05477, 0.998, 0.04975, -0.08617, 0.995, 0.04475, -0.04475, 0.998, 0.03162, -0.05477, 0.998, 0.04975, -0.08617, 0.995, 0.07036, -0.07036, 0.995, 0.04475, -0.04475, 0.998, 0.07036, -0.07036, 0.995, 0.05477, -0.03162, 0.998, 0.04475, -0.04475, 0.998, 0.07036, -0.07036, 0.995, 0.08617, -0.04975, 0.995, 0.05477, -0.03162, 0.998, 0.08617, -0.04975, 0.995, 0.06109, -0.01637, 0.998, 0.05477, -0.03162, 0.998, 0.05477, -0.03162, 0.998, 0.06109, -0.01637, 0.998, 9.258e-08, 0.0, 1.0, 0.06109, -0.01637, 0.998, 0.06324, -2.837e-08, 0.998, 9.258e-08, 0.0, 1.0, 0.06324, -2.837e-08, 0.998, 0.06109, 0.01637, 0.998, 9.258e-08, 0.0, 1.0, 0.06109, 0.01637, 0.998, 0.05477, 0.03162, 0.998, 9.258e-08, 0.0, 1.0, 0.05477, 0.03162, 0.998, 0.04472, 0.04472, 0.998, 9.258e-08, 0.0, 1.0, 0.04472, 0.04472, 0.998, 0.03162, 0.05477, 0.998, 9.258e-08, 0.0, 1.0, 0.08617, -0.04975, 0.995, 0.09611, -0.02575, 0.995, 0.06109, -0.01637, 0.998, 0.09611, -0.02575, 0.995, 0.06324, -2.837e-08, 0.998, 0.06109, -0.01637, 0.998, 0.09611, -0.02575, 0.995, 0.0995, -5.147e-07, 0.995, 0.06324, -2.837e-08, 0.998, 0.0995, -5.147e-07, 0.995, 0.06109, 0.01637, 0.998, 0.06324, -2.837e-08, 0.998, 0.0995, -5.147e-07, 0.995, 0.09611, 0.02575, 0.995, 0.06109, 0.01637, 0.998, 0.09611, 0.02575, 0.995, 0.05477, 0.03162, 0.998, 0.06109, 0.01637, 0.998, 0.09611, 0.02575, 0.995, 0.08617, 0.04975, 0.995, 0.05477, 0.03162, 0.998, 0.08617, 0.04975, 0.995, 0.04472, 0.04472, 0.998, 0.05477, 0.03162, 0.998, 0.08617, 0.04975, 0.995, 0.07036, 0.07036, 0.995, 0.04472, 0.04472, 0.998, 0.07036, 0.07036, 0.995, 0.03162, 0.05477, 0.998, 0.04472, 0.04472, 0.998, 0.07036, 0.07036, 0.995, 0.04975, 0.08617, 0.995, 0.03162, 0.05477, 0.998, 0.04975, 0.08617, 0.995, 0.01637, 0.06109, 0.998, 0.03162, 0.05477, 0.998, 0.04975, 0.08617, 0.995, 0.02575, 0.09611, 0.995, 0.01637, 0.06109, 0.998, 0.02575, 0.09611, 0.995, 6.694e-08, 0.06324, 0.998, 0.01637, 0.06109, 0.998, 0.02575, 0.09611, 0.995, 5.554e-07, 0.0995, 0.995, 6.694e-08, 0.06324, 0.998, 5.554e-07, 0.0995, 0.995, -0.01637, 0.06109, 0.998, 6.694e-08, 0.06324, 0.998, 5.554e-07, 0.0995, 0.995, -0.02575, 0.09611, 0.995, -0.01637, 0.06109, 0.998, -0.02575, 0.09611, 0.995, -0.03162, 0.05477, 0.998, -0.01637, 0.06109, 0.998, -1.0, 3.421e-06, -1.03e-08, -0.9659, 0.2588, 3.325e-09, -1.0, -3.291e-06, -3.29e-10, -1.0, 3.421e-06, -1.03e-08, -0.9659, 0.2588, 2.66e-08, -0.9659, 0.2588, 3.325e-09, -0.9659, 0.2588, 2.66e-08, -0.866, 0.5, 2.923e-08, -0.9659, 0.2588, 3.325e-09, -0.9659, 0.2588, 2.66e-08, -0.866, 0.5, 5.583e-08, -0.866, 0.5, 2.923e-08, -0.866, 0.5, 5.583e-08, -0.7071, 0.7071, 2.233e-07, -0.866, 0.5, 2.923e-08, -0.866, 0.5, 5.583e-08, -0.7071, 0.7071, 2.233e-07, -0.7071, 0.7071, 2.233e-07, -0.7071, 0.7071, 2.233e-07, -0.5, 0.866, 4.466e-07, -0.7071, 0.7071, 2.233e-07, -0.7071, 0.7071, 2.233e-07, -0.5, 0.866, 3.402e-07, -0.5, 0.866, 4.466e-07, -0.5, 0.866, 3.402e-07, -0.2588, 0.9659, 1.064e-07, -0.5, 0.866, 4.466e-07, -0.5, 0.866, 3.402e-07, -0.2588, 0.9659, 0.0, -0.2588, 0.9659, 1.064e-07, -0.2588, 0.9659, 0.0, -3.794e-06, 1.0, 0.0, -0.2588, 0.9659, 1.064e-07, -0.2588, 0.9659, 0.0, 3.473e-06, 1.0, 2.128e-07, -3.794e-06, 1.0, 0.0, 0.7071, -0.7071, -2.233e-07, 0.5, -0.866, -2.233e-07, 0.7071, -0.7071, -2.233e-07, 0.7071, -0.7071, -2.233e-07, 0.5, -0.866, -3.297e-07, 0.5, -0.866, -2.233e-07, 0.5, -0.866, -3.297e-07, 0.2588, -0.9659, -1.169e-07, 0.5, -0.866, -2.233e-07, 0.5, -0.866, -3.297e-07, 0.2588, -0.9659, -2.233e-07, 0.2588, -0.9659, -1.169e-07, 0.2588, -0.9659, -2.233e-07, 3.669e-06, -1.0, 0.0, 0.2588, -0.9659, -1.169e-07, 0.2588, -0.9659, -2.233e-07, -3.521e-06, -1.0, 0.0, 3.669e-06, -1.0, 0.0, -3.521e-06, -1.0, 0.0, -0.2588, -0.9659, -2.233e-07, 3.669e-06, -1.0, 0.0, -3.521e-06, -1.0, 0.0, -0.2588, -0.9659, -1.169e-07, -0.2588, -0.9659, -2.233e-07, -0.2588, -0.9659, -1.169e-07, -0.5, -0.866, -1.064e-07, -0.2588, -0.9659, -2.233e-07, -0.2588, -0.9659, -1.169e-07, -0.5, -0.866, 0.0, -0.5, -0.866, -1.064e-07, -0.5, -0.866, 0.0, -0.7071, -0.7071, -1.117e-07, -0.5, -0.866, -1.064e-07, -0.5, -0.866, 0.0, -0.7071, -0.7071, -1.117e-07, -0.7071, -0.7071, -1.117e-07, -0.7071, -0.7071, -1.117e-07, -0.866, -0.5, -1.675e-07, -0.7071, -0.7071, -1.117e-07, -0.7071, -0.7071, -1.117e-07, -0.866, -0.5, -1.409e-07, -0.866, -0.5, -1.675e-07, -0.866, -0.5, -1.409e-07, -0.9659, -0.2588, -2.66e-08, -0.866, -0.5, -1.675e-07, -0.866, -0.5, -1.409e-07, -0.9659, -0.2588, -6.65e-09, -0.9659, -0.2588, -2.66e-08, -0.9659, -0.2588, -6.65e-09, -1.0, -3.291e-06, -3.29e-10, -0.9659, -0.2588, -2.66e-08, -0.9659, -0.2588, -6.65e-09, -1.0, 3.421e-06, -1.03e-08, -1.0, -3.291e-06, -3.29e-10, 3.473e-06, 1.0, 2.128e-07, 0.2588, 0.9659, 2.338e-07, -3.794e-06, 1.0, 0.0, 3.473e-06, 1.0, 2.128e-07, 0.2588, 0.9659, 5.53e-07, 0.2588, 0.9659, 2.338e-07, 0.2588, 0.9659, 5.53e-07, 0.5, 0.866, 1.169e-07, 0.2588, 0.9659, 2.338e-07, 0.2588, 0.9659, 5.53e-07, 0.5, 0.866, 2.233e-07, 0.5, 0.866, 1.169e-07, 0.5, 0.866, 2.233e-07, 0.7071, 0.7071, 1.117e-07, 0.5, 0.866, 1.169e-07, 0.5, 0.866, 2.233e-07, 0.7071, 0.7071, 1.117e-07, 0.7071, 0.7071, 1.117e-07, 0.7071, 0.7071, 1.117e-07, 0.866, 0.5, 1.117e-07, 0.7071, 0.7071, 1.117e-07, 0.7071, 0.7071, 1.117e-07, 0.866, 0.5, 1.117e-07, 0.866, 0.5, 1.117e-07, 0.866, 0.5, 1.117e-07, 0.9659, 0.2588, 0.0, 0.866, 0.5, 1.117e-07, 0.866, 0.5, 1.117e-07, 0.9659, 0.2588, 3.325e-09, 0.9659, 0.2588, 0.0, 0.9659, 0.2588, 3.325e-09, 1.0, 3.669e-06, -3.325e-09, 0.9659, 0.2588, 0.0, 0.9659, 0.2588, 3.325e-09, 1.0, -3.54e-06, 3.325e-09, 1.0, 3.669e-06, -3.325e-09, 1.0, -3.54e-06, 3.325e-09, 0.9659, -0.2588, -3.325e-09, 1.0, 3.669e-06, -3.325e-09, 1.0, -3.54e-06, 3.325e-09, 0.9659, -0.2588, -5.32e-08, 0.9659, -0.2588, -3.325e-09, 0.9659, -0.2588, -5.32e-08, 0.866, -0.5, -5.846e-08, 0.9659, -0.2588, -3.325e-09, 0.9659, -0.2588, -5.32e-08, 0.866, -0.5, -1.117e-07, 0.866, -0.5, -5.846e-08, 0.866, -0.5, -1.117e-07, 0.7071, -0.7071, -2.233e-07, 0.866, -0.5, -5.846e-08, 0.866, -0.5, -1.117e-07, 0.7071, -0.7071, -2.233e-07, 0.7071, -0.7071, -2.233e-07])] * 3)])
me_factory_pipe004_physics = bpy.data.meshes.new('factory_pipe004_physics')
me_factory_pipe004_physics.from_pydata([(-38.13, 22.63, 113.0), (-15.5, 32.0, 113.0), (-38.13, 22.63, -114.5), (-15.5, 32.0, -114.5), (-47.5, -8e-06, 113.0), (-47.5, 4e-06, -114.5), (7.127, -22.63, 113.0), (16.5, -4e-06, 113.0), (-15.5, -32.0, 113.0), (7.127, 22.63, 113.0), (-38.13, -22.63, 113.0), (7.127, 22.63, -114.5), (7.127, -22.63, -114.5), (-15.5, -32.0, -114.5), (16.5, 6e-06, -114.5), (-38.13, -22.63, -114.5), (47.5, -16.97, 42.53), (47.5, -16.97, 76.47), (47.5, -24.0, 59.5), (47.5, -2e-06, 83.5), (47.5, 16.97, 76.47), (47.5, 16.97, 42.53), (47.5, 0.0, 35.5), (47.5, 24.0, 59.5), (-1e-06, 16.97, 76.47), (0.0, -4e-06, 83.5), (1e-06, -16.97, 76.47), (1e-06, -24.0, 59.5), (1e-06, -16.97, 42.53), (-1e-06, 16.97, 42.53), (0.0, -2e-06, 35.5), (-1e-06, 24.0, 59.5)], [], [(0, 1, 2), (2, 1, 3), (4, 0, 5), (5, 0, 2), (6, 7, 8), (7, 9, 8), (9, 1, 8), (1, 4, 8), (1, 0, 4), (4, 10, 8), (11, 3, 9), (9, 3, 1), (7, 11, 9), (8, 12, 6), (8, 13, 12), (14, 7, 12), (7, 6, 12), (10, 4, 15), (15, 4, 5), (13, 15, 5), (13, 5, 2), (13, 2, 12), (12, 2, 14), (14, 2, 3), (14, 3, 11), (13, 8, 15), (15, 8, 10), (7, 14, 11), (16, 17, 18), (16, 19, 17), (16, 20, 19), (16, 21, 20), (16, 22, 21), (21, 23, 20), (19, 24, 25), (20, 24, 19), (26, 17, 19), (25, 26, 19), (25, 24, 26), (26, 24, 27), (27, 24, 28), (28, 24, 29), (28, 29, 30), (29, 24, 31), (23, 21, 29), (23, 29, 31), (30, 29, 22), (22, 29, 21), (20, 23, 24), (24, 23, 31), (18, 17, 26), (26, 27, 18), (28, 16, 18), (18, 27, 28), (28, 22, 16), (22, 28, 30)])
me_factory_pipe004_physics.polygons.foreach_set('use_smooth', [True] * 56)
_uv = me_factory_pipe004_physics.uv_layers.new(name='UVMap')
_uv.uv.foreach_set('vector', [0.0, 0.0, 0.0, 0.0, 0.0, 0.0, 0.0, 0.0, 0.0, 0.0, 0.0, 0.0, 0.0, 0.0, 0.0, 0.0, 0.0, 0.0, 0.0, 0.0, 0.0, 0.0, 0.0, 0.0, 0.0, 0.0, 0.0, 0.0, 0.0, 0.0, 0.0, 0.0, 0.0, 0.0, 0.0, 0.0, 0.0, 0.0, 0.0, 0.0, 0.0, 0.0, 0.0, 0.0, 0.0, 0.0, 0.0, 0.0, 0.0, 0.0, 0.0, 0.0, 0.0, 0.0, 0.0, 0.0, 0.0, 0.0, 0.0, 0.0, 0.0, 0.0, 0.0, 0.0, 0.0, 0.0, 0.0, 0.0, 0.0, 0.0, 0.0, 0.0, 0.0, 0.0, 0.0, 0.0, 0.0, 0.0, 0.0, 0.0, 0.0, 0.0, 0.0, 0.0, 0.0, 0.0, 0.0, 0.0, 0.0, 0.0, 0.0, 0.0, 0.0, 0.0, 0.0, 0.0, 0.0, 0.0, 0.0, 0.0, 0.0, 0.0, 0.0, 0.0, 0.0, 0.0, 0.0, 0.0, 0.0, 0.0, 0.0, 0.0, 0.0, 0.0, 0.0, 0.0, 0.0, 0.0, 0.0, 0.0, 0.0, 0.0, 0.0, 0.0, 0.0, 0.0, 0.0, 0.0, 0.0, 0.0, 0.0, 0.0, 0.0, 0.0, 0.0, 0.0, 0.0, 0.0, 0.0, 0.0, 0.0, 0.0, 0.0, 0.0, 0.0, 0.0, 0.0, 0.0, 0.0, 0.0, 0.0, 0.0, 0.0, 0.0, 0.0, 0.0, 0.0, 0.0, 0.0, 0.0, 0.0, 0.0, 0.0, 0.0, 0.0, 0.0, 0.0, 0.0, 0.0, 0.0, 0.0, 0.0, 0.0, 0.0, 0.0, 0.0, 0.0, 0.0, 0.0, 0.0, 0.0, 0.0, 0.0, 0.0, 0.0, 0.0, 0.0, 0.0, 0.0, 0.0, 0.0, 0.0, 0.0, 0.0, 0.0, 0.0, 0.0, 0.0, 0.0, 0.0, 0.0, 0.0, 0.0, 0.0, 0.0, 0.0, 0.0, 0.0, 0.0, 0.0, 0.0, 0.0, 0.0, 0.0, 0.0, 0.0, 0.0, 0.0, 0.0, 0.0, 0.0, 0.0, 0.0, 0.0, 0.0, 0.0, 0.0, 0.0, 0.0, 0.0, 0.0, 0.0, 0.0, 0.0, 0.0, 0.0, 0.0, 0.0, 0.0, 0.0, 0.0, 0.0, 0.0, 0.0, 0.0, 0.0, 0.0, 0.0, 0.0, 0.0, 0.0, 0.0, 0.0, 0.0, 0.0, 0.0, 0.0, 0.0, 0.0, 0.0, 0.0, 0.0, 0.0, 0.0, 0.0, 0.0, 0.0, 0.0, 0.0, 0.0, 0.0, 0.0, 0.0, 0.0, 0.0, 0.0, 0.0, 0.0, 0.0, 0.0, 0.0, 0.0, 0.0, 0.0, 0.0, 0.0, 0.0, 0.0, 0.0, 0.0, 0.0, 0.0, 0.0, 0.0, 0.0, 0.0, 0.0, 0.0, 0.0, 0.0, 0.0, 0.0, 0.0, 0.0, 0.0, 0.0, 0.0, 0.0, 0.0, 0.0, 0.0, 0.0, 0.0, 0.0, 0.0, 0.0, 0.0, 0.0, 0.0, 0.0, 0.0, 0.0, 0.0, 0.0, 0.0, 0.0, 0.0, 0.0, 0.0, 0.0, 0.0, 0.0, 0.0, 0.0, 0.0, 0.0])
me_factory_pipe004_physics.materials.append(mat_phy)
me_factory_pipe004_physics.use_remesh_fix_poles = True
me_factory_pipe004_physics.use_remesh_preserve_attributes = False
me_factory_pipe004_physics.use_mirror_vertex_groups = False
me_factory_pipe004_physics.update()
me_factory_pipe004_physics.normals_split_custom_set([tuple(v) for v in zip(*[iter([-0.6035, -0.02714, -0.7969, -0.9607, -0.2439, -0.1326, -0.7599, 0.3023, -0.5755, -0.7599, 0.3023, -0.5755, -0.9607, -0.2439, -0.1326, -0.9864, 0.09247, 0.1362, 0.1345, -0.1827, -0.9739, -0.6035, -0.02714, -0.7969, -0.1362, 0.09255, -0.9863, -0.1362, 0.09255, -0.9863, -0.6035, -0.02714, -0.7969, -0.7599, 0.3023, -0.5755, 0.7065, -0.04116, 0.7065, -2.441e-05, -0.07013, 0.9975, 0.9677, -0.2523, -6.974e-06, -2.441e-05, -0.07013, 0.9975, -0.7874, -0.1566, 0.5963, 0.9677, -0.2523, -6.974e-06, -0.7874, -0.1566, 0.5963, -0.9607, -0.2439, -0.1326, 0.9677, -0.2523, -6.974e-06, -0.9607, -0.2439, -0.1326, 0.1345, -0.1827, -0.9739, 0.9677, -0.2523, -6.974e-06, -0.9607, -0.2439, -0.1326, -0.6035, -0.02714, -0.7969, 0.1345, -0.1827, -0.9739, 0.1345, -0.1827, -0.9739, 0.7065, -0.04114, -0.7065, 0.9677, -0.2523, -6.974e-06, -0.6036, 0.02718, 0.7969, -0.9864, 0.09247, 0.1362, -0.7874, -0.1566, 0.5963, -0.7874, -0.1566, 0.5963, -0.9864, 0.09247, 0.1362, -0.9607, -0.2439, -0.1326, -2.441e-05, -0.07013, 0.9975, -0.6036, 0.02718, 0.7969, -0.7874, -0.1566, 0.5963, 0.9677, -0.2523, -6.974e-06, 0.7002, 0.1393, 0.7002, 0.7065, -0.04116, 0.7065, 0.9677, -0.2523, -6.974e-06, 0.9627, 0.2707, 4.287e-05, 0.7002, 0.1393, 0.7002, 3.381e-05, 0.2708, 0.9626, -2.441e-05, -0.07013, 0.9975, 0.7002, 0.1393, 0.7002, -2.441e-05, -0.07013, 0.9975, 0.7065, -0.04116, 0.7065, 0.7002, 0.1393, 0.7002, 0.7065, -0.04114, -0.7065, 0.1345, -0.1827, -0.9739, 0.7069, 0.02063, -0.707, 0.7069, 0.02063, -0.707, 0.1345, -0.1827, -0.9739, -0.1362, 0.09255, -0.9863, 0.9627, 0.2707, 4.287e-05, 0.7069, 0.02063, -0.707, -0.1362, 0.09255, -0.9863, 0.9627, 0.2707, 4.287e-05, -0.1362, 0.09255, -0.9863, -0.7599, 0.3023, -0.5755, 0.9627, 0.2707, 4.287e-05, -0.7599, 0.3023, -0.5755, 0.7002, 0.1393, 0.7002, 0.7002, 0.1393, 0.7002, -0.7599, 0.3023, -0.5755, 3.381e-05, 0.2708, 0.9626, 3.381e-05, 0.2708, 0.9626, -0.7599, 0.3023, -0.5755, -0.9864, 0.09247, 0.1362, 3.381e-05, 0.2708, 0.9626, -0.9864, 0.09247, 0.1362, -0.6036, 0.02718, 0.7969, 0.9627, 0.2707, 4.287e-05, 0.9677, -0.2523, -6.974e-06, 0.7069, 0.02063, -0.707, 0.7069, 0.02063, -0.707, 0.9677, -0.2523, -6.974e-06, 0.7065, -0.04114, -0.7065, -2.441e-05, -0.07013, 0.9975, 3.381e-05, 0.2708, 0.9626, -0.6036, 0.02718, 0.7969, 0.3331, 0.333, 0.8821, 0.6311, -0.6311, 0.451, 0.9973, 3.159e-06, 0.07386, 0.3331, 0.333, 0.8821, -5.96e-08, -0.9182, 0.396, 0.6311, -0.6311, 0.451, 0.3331, 0.333, 0.8821, -0.4174, -0.4173, 0.8072, -5.96e-08, -0.9182, 0.396, 0.3331, 0.333, 0.8821, -0.4974, 0.4974, 0.7108, -0.4174, -0.4173, 0.8072, 0.3331, 0.333, 0.8821, -3.326e-05, 0.9973, 0.07375, -0.4974, 0.4974, 0.7108, -0.4974, 0.4974, 0.7108, -0.9973, -3.681e-05, 0.07379, -0.4174, -0.4173, 0.8072, -5.96e-08, -0.9182, 0.396, -0.5161, -0.5161, -0.6836, -4.194e-05, -0.9892, -0.1464, -0.4174, -0.4173, 0.8072, -0.5161, -0.5161, -0.6836, -5.96e-08, -0.9182, 0.396, 0.6856, -0.6856, -0.2449, 0.6311, -0.6311, 0.451, -5.96e-08, -0.9182, 0.396, -4.194e-05, -0.9892, -0.1464, 0.6856, -0.6856, -0.2449, -5.96e-08, -0.9182, 0.396, -4.194e-05, -0.9892, -0.1464, -0.5161, -0.5161, -0.6836, 0.6856, -0.6856, -0.2449, 0.6856, -0.6856, -0.2449, -0.5161, -0.5161, -0.6836, 0.7573, -3.159e-05, -0.6531, 0.7573, -3.159e-05, -0.6531, -0.5161, -0.5161, -0.6836, 0.5837, 0.5836, -0.5646, 0.5837, 0.5836, -0.5646, -0.5161, -0.5161, -0.6836, -0.6311, 0.6311, -0.451, 0.5837, 0.5836, -0.5646, -0.6311, 0.6311, -0.451, 5.578e-05, 0.9892, -0.1464, -0.6311, 0.6311, -0.451, -0.5161, -0.5161, -0.6836, -0.9892, 1.49e-06, -0.1464, -0.9973, -3.681e-05, 0.07379, -0.4974, 0.4974, 0.7108, -0.6311, 0.6311, -0.451, -0.9973, -3.681e-05, 0.07379, -0.6311, 0.6311, -0.451, -0.9892, 1.49e-06, -0.1464, 5.578e-05, 0.9892, -0.1464, -0.6311, 0.6311, -0.451, -3.326e-05, 0.9973, 0.07375, -3.326e-05, 0.9973, 0.07375, -0.6311, 0.6311, -0.451, -0.4974, 0.4974, 0.7108, -0.4174, -0.4173, 0.8072, -0.9973, -3.681e-05, 0.07379, -0.5161, -0.5161, -0.6836, -0.5161, -0.5161, -0.6836, -0.9973, -3.681e-05, 0.07379, -0.9892, 1.49e-06, -0.1464, 0.9973, 3.159e-06, 0.07386, 0.6311, -0.6311, 0.451, 0.6856, -0.6856, -0.2449, 0.6856, -0.6856, -0.2449, 0.7573, -3.159e-05, -0.6531, 0.9973, 3.159e-06, 0.07386, 0.5837, 0.5836, -0.5646, 0.3331, 0.333, 0.8821, 0.9973, 3.159e-06, 0.07386, 0.9973, 3.159e-06, 0.07386, 0.7573, -3.159e-05, -0.6531, 0.5837, 0.5836, -0.5646, 0.5837, 0.5836, -0.5646, -3.326e-05, 0.9973, 0.07375, 0.3331, 0.333, 0.8821, -3.326e-05, 0.9973, 0.07375, 0.5837, 0.5836, -0.5646, 5.578e-05, 0.9892, -0.1464])] * 3)])
arm_factory_pipe004_qc_skeleton = bpy.data.armatures.new('factory_pipe004.qc_skeleton')  # bones are not reproduced

# ---- objects
ob_factory_pipe004_qc_skeleton = bpy.data.objects.new('factory_pipe004.qc_skeleton', arm_factory_pipe004_qc_skeleton)
ob_factory_pipe004_reference = bpy.data.objects.new('factory_pipe004_reference', me_factory_pipe004_reference)
ob_factory_pipe004_physics = bpy.data.objects.new('factory_pipe004_physics', me_factory_pipe004_physics)

# ---- transforms, parenting, visibility, modifiers, constraints
ob_factory_pipe004_qc_skeleton.location = (0.0, 0.0, 0.0)
ob_factory_pipe004_qc_skeleton.show_in_front = True
ob_factory_pipe004_qc_skeleton.lineart.crease_threshold = 0.0
ob_factory_pipe004_reference.parent = ob_factory_pipe004_qc_skeleton
ob_factory_pipe004_reference.location = (0.0, 0.0, 0.0)
ob_factory_pipe004_reference.lineart.crease_threshold = 0.0
_vg = ob_factory_pipe004_reference.vertex_groups.new(name='static_prop')
_vg.add([0, 1, 2, 3, 4, 5, 6, 7, 8, 9, 10, 11, 12, 13, 14, 15, 16, 17, 18, 19, 20, 21, 22, 23, 24, 25, 26, 27, 28, 29, 30, 31, 32, 33, 34, 35, 36, 37, 38, 39, 40, 41, 42, 43, 44, 45, 46, 47, 48, 49, 50, 51, 52, 53, 54, 55, 56, 57, 58, 59, 60, 61, 62, 63, 64, 65, 66, 67, 68, 69, 70, 71, 72, 73, 74, 75, 76, 77, 78, 79, 80, 81, 82, 83, 84, 85, 86, 87, 88, 89, 90, 91, 92, 93, 94, 95, 96, 97, 98, 99, 100, 101, 102, 103, 104, 105, 106, 107, 108, 109, 110, 111, 112, 113, 114, 115, 116, 117, 118, 119, 120, 121, 122, 123, 124, 125, 126, 127, 128, 129, 130, 131, 132, 133, 134, 135, 136, 137, 138, 139, 140, 141, 142, 143, 144, 145, 146, 147, 148, 149, 150, 151, 152, 153, 154, 155, 156, 157, 158, 159, 160, 161, 162, 163, 164, 165, 166, 167, 168, 169, 170, 171, 172, 173, 174, 175, 176, 177, 178, 179, 180, 181, 182, 183, 184, 185, 186, 187, 188, 189, 190, 191, 192, 193, 194, 195, 196, 197, 198, 199, 200, 201, 202, 203, 204, 205, 206, 207, 208, 209, 210, 211, 212, 213, 214, 215, 216, 217, 218, 219, 220, 221, 222, 223, 224, 225, 226, 227, 228, 229, 230, 231, 232, 233, 234, 235, 236, 237, 238, 239, 240, 241, 242, 243, 244, 245, 246, 247, 248, 249, 250, 251, 252, 253, 254, 255, 256, 257, 258, 259, 260], 1.0, 'REPLACE')
_m = ob_factory_pipe004_reference.modifiers.new('Armature', 'ARMATURE')
_m.object = ob_factory_pipe004_qc_skeleton
ob_factory_pipe004_physics.parent = ob_factory_pipe004_qc_skeleton
ob_factory_pipe004_physics.location = (0.0, 0.0, 0.0)
ob_factory_pipe004_physics.display_type = 'SOLID'
ob_factory_pipe004_physics.show_wire = True
ob_factory_pipe004_physics.lineart.crease_threshold = 0.0
_vg = ob_factory_pipe004_physics.vertex_groups.new(name='static_prop')
_vg.add([0, 1, 2, 3, 4, 5, 6, 7, 8, 9, 10, 11, 12, 13, 14, 15, 16, 17, 18, 19, 20, 21, 22, 23, 24, 25, 26, 27, 28, 29, 30, 31], 1.0, 'REPLACE')
_m = ob_factory_pipe004_physics.modifiers.new('Armature', 'ARMATURE')
_m.object = ob_factory_pipe004_qc_skeleton

# ---- collection membership
scene.collection.objects.link(ob_factory_pipe004_qc_skeleton)
scene.collection.objects.link(ob_factory_pipe004_reference)
scene.collection.objects.link(ob_factory_pipe004_physics)
col_factory_pipe004.objects.link(ob_factory_pipe004_qc_skeleton)
col_factory_pipe004.objects.link(ob_factory_pipe004_reference)
col_factory_pipe004.objects.link(ob_factory_pipe004_physics)

# ---- scene / render settings (as saved in the file)
scene.frame_start = 1; scene.frame_end = 250; scene.frame_set(0)
scene.render.engine = 'BLENDER_EEVEE_NEXT'
scene.cycles.use_denoising = False
scene.cycles.samples = 128
scene.cycles.sampling_pattern = 'TABULATED_SOBOL'
scene.cycles.use_adaptive_sampling = False
scene.cycles.use_light_tree = False
scene.view_settings.view_transform = 'Filmic'
bpy.context.view_layer.update()

# ---- added for rendering (the .blend has no active camera and no usable light): camera, sun + grey world if the file has none
cam_auto = bpy.data.cameras.new('AutoCamera')
cam_auto.lens = 50.0
cam_auto.sensor_width = 36.0
cam_auto.clip_end = 4156.36
ob_auto_camera = bpy.data.objects.new('AutoCamera', cam_auto)
scene.collection.objects.link(ob_auto_camera)
ob_auto_camera.location = (236.831, -284.197, 188.715)
ob_auto_camera.rotation_euler = (1.09748, -7.21219e-08, 0.694738)
scene.camera = ob_auto_camera
light_auto_sun = bpy.data.lights.new('AutoSun', 'SUN')
light_auto_sun.energy = 3.0
light_auto_sun.angle = 0.0523599
ob_auto_sun = bpy.data.objects.new('AutoSun', light_auto_sun)
scene.collection.objects.link(ob_auto_sun)
ob_auto_sun.rotation_euler = (0.872665, 0.174533, 0.523599)
if scene.world is None:
    world_auto = bpy.data.worlds.new('AutoWorld')
    world_auto.color = (0.3, 0.3, 0.3)
    scene.world = world_auto
bpy.context.view_layer.update()
